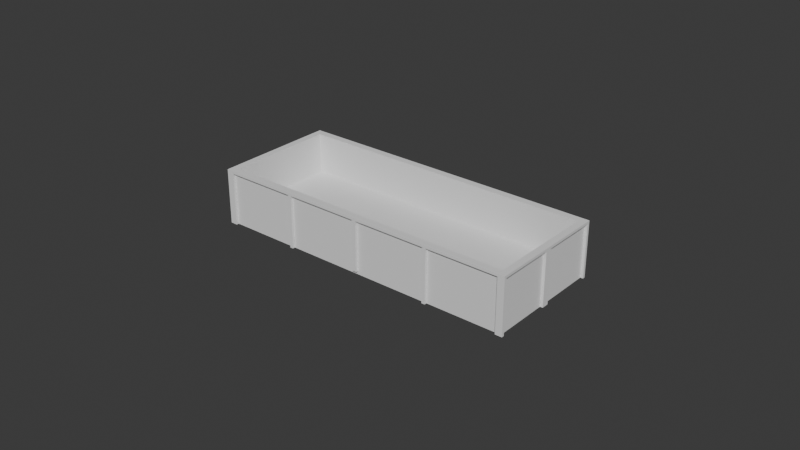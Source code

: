 # Source: v1.blend  (saved by Blender 4.3.34; exported with 4.5.12 LTS)
import bpy
from mathutils import Matrix  # noqa: F401  (used for matrix-valued properties, if any)

bpy.ops.wm.read_factory_settings(use_empty=True)
scene = bpy.context.scene
scene.name = 'Scene'

# ---- collections
col_collection = bpy.data.collections.new('Collection'); scene.collection.children.link(col_collection)

# ---- world
world_world = bpy.data.worlds.new('World'); scene.world = world_world
world_world.use_nodes = True; world_world.node_tree.nodes.clear()
_N = world_world.node_tree.nodes; _L = world_world.node_tree.links
n0 = _N.new('ShaderNodeOutputWorld'); n0.name = 'World Output'; n0.location = (300, 300)
n1 = _N.new('ShaderNodeBackground'); n1.name = 'Background'; n1.location = (10, 300)
n1.inputs[0].default_value = (0.05088, 0.05088, 0.05088, 1.0)
_L.new(n1.outputs[0], n0.inputs[0])
n0.is_active_output = True
world_world.color = (0.05088, 0.05088, 0.05088)
world_world.use_sun_shadow = False
world_world.sun_shadow_jitter_overblur = 0.0

# ---- meshes
me_cube_001 = bpy.data.meshes.new('Cube.001')
me_cube_001.from_pydata([(0.05, -0.01933, -0.05), (0.04857, -0.01778, 0.13), (0.05, -0.01933, 0.13), (0.04857, -0.01778, -0.001884), (0.0, -0.01933, -0.05), (0.0, -0.01933, 0.13), (0.0, -0.01778, 0.13), (0.0, -0.01778, -0.001884), (0.05, 0.0, -0.05), (0.05, 0.0, 0.13), (0.04857, 0.0, 0.13), (0.04857, 0.0, -0.001884), (0.0, 0.0, -0.001884), (0.0, 0.0, -0.05), (0.02434, -0.01933, -0.05), (0.02434, -0.01933, 0.13), (0.02434, -0.01778, 0.13), (0.02434, -0.01778, -0.001884), (0.02434, 0.0, -0.001884), (0.02434, 0.0, -0.05), (0.02542, -0.01933, -0.05), (0.02542, 0.0, -0.001884), (0.02542, -0.01933, 0.13), (0.02542, -0.01778, 0.13), (0.02542, -0.01778, -0.001884), (0.02542, 0.0, -0.05), (0.0006309, -0.01933, 0.13), (0.0006309, -0.01778, 0.13), (0.0006309, -0.01778, -0.001884), (0.0006309, 0.0, -0.05), (0.0006309, -0.01933, -0.05), (0.0006309, 0.0, -0.001884), (0.04861, -0.01933, -0.05), (0.04665, 0.0, -0.001884), (0.04665, -0.01933, 0.13), (0.04665, -0.01778, 0.13), (0.04665, -0.01778, -0.001884), (0.04665, 0.0, -0.05), (0.05, -0.01933, 0.03299), (0.0, -0.01933, 0.03299), (0.05, 0.0, 0.03299), (0.02434, -0.01933, 0.03299), (0.02542, -0.01933, 0.03299), (0.0006309, -0.01933, 0.03299), (0.04861, -0.01933, 0.03299), (0.05, -0.01933, 0.04091), (0.0, -0.01933, 0.04091), (0.05, 0.0, 0.04091), (0.02434, -0.01933, 0.04091), (0.02542, -0.01933, 0.04091), (0.0006309, -0.01933, 0.04091), (0.04861, -0.01933, 0.04091), (0.05, -0.01933, -0.03958), (0.0, -0.01933, -0.03958), (0.05, 0.0, -0.03958), (0.02434, -0.01933, -0.03958), (0.02542, -0.01933, -0.03958), (0.0006309, -0.01933, -0.03958), (0.04861, -0.01933, -0.03958), (0.05, -0.01933, -0.03145), (0.0, -0.01933, -0.03145), (0.05, 0.0, -0.03145), (0.02434, -0.01933, -0.03145), (0.02542, -0.01933, -0.03145), (0.0006309, -0.01933, -0.03145), (0.04861, -0.01933, -0.03145), (0.01248, -0.01933, -0.05), (0.01248, 0.0, -0.001884), (0.01248, -0.01933, 0.13), (0.01248, -0.01778, 0.13), (0.01248, -0.01778, -0.001884), (0.01248, 0.0, -0.05), (0.01248, -0.01933, 0.03299), (0.01248, -0.01933, 0.04091), (0.01248, -0.01933, -0.03958), (0.01248, -0.01933, -0.03145), (0.05, -0.01933, 0.1216), (0.0, -0.01933, 0.1216), (0.05, 0.0, 0.1216), (0.02434, -0.01933, 0.1216), (0.02542, -0.01933, 0.1216), (0.0006309, -0.01933, 0.1216), (0.04861, -0.01933, 0.1216), (0.01248, -0.01933, 0.1216), (0.05, -0.02016, -0.03958), (0.05, -0.02016, -0.05), (0.04861, -0.02016, -0.05), (0.0006309, -0.02016, 0.13), (0.0, -0.02016, 0.13), (0.02542, -0.02016, 0.13), (0.02434, -0.02016, 0.13), (0.02434, -0.02016, -0.03958), (0.02434, -0.02016, -0.05), (0.02542, -0.02016, -0.05), (0.04665, -0.02016, 0.13), (0.02542, -0.02016, -0.03958), (0.01248, -0.02016, 0.13), (0.05, -0.02016, 0.13), (0.04861, -0.02016, -0.03958), (0.05, -0.02016, 0.04091), (0.05, -0.02016, 0.03299), (0.0, -0.02016, 0.04091), (0.0, -0.02016, 0.03299), (0.02434, -0.02016, 0.04091), (0.02434, -0.02016, 0.03299), (0.02542, -0.02016, 0.04091), (0.02542, -0.02016, 0.03299), (0.0006309, -0.02016, 0.04091), (0.0006309, -0.02016, 0.03299), (0.04861, -0.02016, 0.04091), (0.04861, -0.02016, 0.03299), (0.05, -0.02016, 0.1216), (0.0, -0.02016, 0.1216), (0.02434, -0.02016, 0.1216), (0.02542, -0.02016, 0.1216), (0.0006309, -0.02016, 0.1216), (0.04861, -0.02016, 0.1216), (0.05, -0.02016, -0.03145), (0.0, -0.02016, -0.03145), (0.0, -0.02016, -0.03958), (0.02434, -0.02016, -0.03145), (0.02542, -0.02016, -0.03145), (0.0006309, -0.02016, -0.03145), (0.0006309, -0.02016, -0.03958), (0.04861, -0.02016, -0.03145), (0.01248, -0.02016, 0.1216), (0.05, -0.01, 0.13), (0.04857, -0.008629, 0.13), (0.04857, -0.008629, -0.001884), (0.0, -0.008629, -0.001884), (0.0, -0.01, -0.05), (0.05, -0.01, -0.05), (0.02434, -0.008629, -0.001884), (0.02434, -0.01, -0.05), (0.02542, -0.008629, -0.001884), (0.02542, -0.01, -0.05), (0.0006309, -0.01, -0.05), (0.0006309, -0.008629, -0.001884), (0.04665, -0.008629, -0.001884), (0.04766, -0.01, -0.05), (0.05, -0.01, 0.03299), (0.05, -0.01, 0.04091), (0.05, -0.01, -0.03958), (0.05, -0.01, -0.03145), (0.01248, -0.008629, -0.001884), (0.01248, -0.01, -0.05), (0.05, -0.01, 0.1216), (0.05, -0.001153, -0.05), (0.05, -0.001153, 0.13), (0.04857, -0.0009951, 0.13), (0.04857, -0.0009951, -0.001884), (0.0, -0.0009951, -0.001884), (0.0, -0.001153, -0.05), (0.02434, -0.0009951, -0.001884), (0.02434, -0.001153, -0.05), (0.02542, -0.0009951, -0.001884), (0.02542, -0.001153, -0.05), (0.0006309, -0.001153, -0.05), (0.0006309, -0.0009951, -0.001884), (0.04665, -0.0009951, -0.001884), (0.04676, -0.001153, -0.05), (0.05, -0.001153, 0.03299), (0.05, -0.001153, 0.04091), (0.05, -0.001153, -0.03958), (0.05, -0.001153, -0.03145), (0.01248, -0.0009951, -0.001884), (0.01248, -0.001153, -0.05), (0.05, -0.001153, 0.1216), (0.02434, -0.02016, 0.04091), (0.02434, -0.02016, 0.03299), (0.02542, -0.02016, 0.04091), (0.02542, -0.02016, 0.03299), (0.0006309, -0.02016, 0.04091), (0.0006309, -0.02016, 0.03299), (0.04861, -0.02016, 0.04091), (0.04861, -0.02016, 0.03299), (0.02434, -0.02016, -0.03145), (0.02434, -0.02016, -0.03958), (0.02542, -0.02016, -0.03145), (0.02542, -0.02016, -0.03958), (0.0006309, -0.02016, -0.03145), (0.0006309, -0.02016, -0.03958), (0.04861, -0.02016, -0.03145), (0.04861, -0.02016, -0.03958), (0.05088, -0.01, 0.13), (0.05088, -0.01933, 0.13), (0.05088, -0.01933, -0.03958), (0.05088, -0.01933, -0.05), (0.05088, -0.001153, -0.05), (0.05088, 0.0, -0.05), (0.05088, 0.0, -0.03958), (0.05088, -0.01933, 0.04091), (0.05088, -0.01933, 0.03299), (0.05088, 0.0, 0.04091), (0.05088, 0.0, 0.03299), (0.05088, -0.02016, -0.05), (0.05088, -0.01933, 0.1216), (0.05088, 0.0, 0.1216), (0.05088, -0.01933, -0.03145), (0.05088, 0.0, -0.03145), (0.05088, 0.0, 0.13), (0.05088, -0.02016, 0.04091), (0.05088, -0.02016, 0.1216), (0.05088, -0.02016, -0.03958), (0.05088, -0.02016, -0.03145), (0.05088, -0.02016, 0.03299), (0.05088, -0.01, 0.1216), (0.05088, -0.02016, 0.13), (0.05088, -0.001153, 0.13), (0.05088, -0.001153, 0.1216), (0.05088, -0.001153, 0.03299), (0.05088, -0.001153, 0.04091), (0.05088, -0.001153, -0.03958), (0.05088, -0.001153, -0.03145)], [(173, 108), (98, 183), (179, 95), (104, 169), (110, 175), (171, 106), (181, 123), (168, 103), (120, 176), (177, 91), (178, 121), (170, 105), (107, 172), (180, 122), (182, 124), (174, 109)], [(111, 99, 201, 202), (139, 131, 0, 32), (127, 1, 2, 126), (35, 1, 3, 36), (137, 129, 7, 28), (27, 6, 5, 26), (44, 65, 124, 110), (149, 10, 11, 150), (50, 81, 115, 107), (23, 16, 15, 22), (134, 132, 17, 24), (69, 16, 17, 70), (145, 133, 14, 66), (138, 134, 24, 36), (35, 23, 22, 34), (2, 34, 94, 97), (16, 23, 24, 17), (133, 135, 20, 14), (130, 136, 30, 4), (6, 27, 28, 7), (38, 140, 44, 110), (69, 27, 26, 68), (144, 137, 28, 70), (32, 0, 85, 86), (1, 35, 34, 2), (128, 138, 36, 3), (23, 35, 36, 24), (135, 139, 32, 20), (45, 76, 196, 191), (75, 72, 43, 64), (65, 44, 42, 63), (64, 43, 108, 122), (49, 80, 114, 105), (143, 140, 38, 59), (52, 59, 198, 186), (63, 42, 106, 121), (79, 48, 103, 113), (55, 14, 92, 91), (20, 56, 95, 93), (140, 141, 45, 38), (131, 142, 52, 0), (30, 57, 53, 4), (41, 62, 120, 104), (32, 58, 56, 20), (66, 74, 57, 30), (80, 82, 116, 114), (142, 143, 59, 52), (46, 39, 102, 101), (77, 46, 101, 112), (81, 83, 125, 115), (15, 68, 96, 90), (60, 53, 119, 118), (59, 38, 192, 198), (14, 55, 74, 66), (39, 60, 118, 102), (62, 41, 72, 75), (132, 144, 70, 17), (16, 69, 68, 15), (2, 97, 207, 185), (136, 145, 66, 30), (27, 69, 70, 28), (48, 79, 83, 73), (97, 111, 202, 207), (73, 83, 81, 50), (51, 82, 80, 49), (117, 84, 203, 204), (83, 79, 113, 125), (141, 146, 76, 45), (115, 87, 88, 112), (114, 89, 90, 113), (116, 94, 89, 114), (125, 96, 87, 115), (111, 97, 94, 116), (117, 100, 110, 124), (121, 106, 104, 120), (122, 108, 102, 118), (100, 99, 109, 110), (65, 58, 98, 124), (106, 105, 103, 104), (108, 107, 101, 102), (93, 95, 91, 92), (85, 84, 98, 86), (123, 122, 118, 119), (95, 121, 120, 91), (51, 44, 110, 109), (84, 117, 124, 98), (113, 90, 96, 125), (99, 111, 116, 109), (105, 114, 113, 103), (107, 115, 112, 101), (68, 26, 87, 96), (5, 77, 112, 88), (105, 106, 42, 49), (82, 51, 109, 116), (91, 120, 62, 55), (53, 57, 123, 119), (14, 20, 93, 92), (74, 55, 62, 75), (121, 95, 56, 63), (131, 0, 124, 65), (58, 32, 86, 98), (72, 41, 48, 73), (56, 58, 65, 63), (43, 72, 73, 50), (26, 5, 88, 87), (42, 44, 51, 49), (34, 22, 89, 94), (57, 74, 75, 64), (48, 41, 104, 103), (22, 15, 90, 89), (162, 167, 146, 141), (157, 166, 145, 136), (153, 165, 144, 132), (163, 164, 143, 142), (147, 163, 142, 131), (161, 162, 141, 140), (164, 161, 140, 143), (156, 160, 139, 135), (150, 159, 138, 128), (165, 158, 137, 144), (152, 157, 136, 130), (154, 156, 135, 133), (159, 155, 134, 138), (166, 154, 133, 145), (155, 153, 132, 134), (1, 127, 128, 3), (158, 151, 129, 137), (149, 127, 126, 148), (160, 147, 131, 139), (164, 163, 212, 213), (163, 147, 188, 212), (37, 8, 147, 160), (10, 149, 148, 9), (31, 12, 151, 158), (21, 18, 153, 155), (71, 19, 154, 166), (33, 21, 155, 159), (19, 25, 156, 154), (13, 29, 157, 152), (67, 31, 158, 165), (11, 33, 159, 150), (25, 37, 160, 156), (162, 161, 210, 211), (8, 54, 190, 189), (100, 117, 204, 205), (161, 164, 213, 210), (18, 67, 165, 153), (29, 71, 166, 157), (146, 167, 209, 206), (127, 149, 150, 128), (43, 50, 107, 108), (122, 123, 57, 64), (206, 184, 185, 196), (196, 185, 207, 202), (187, 186, 203, 195), (192, 191, 201, 205), (191, 196, 202, 201), (186, 198, 204, 203), (198, 192, 205, 204), (209, 208, 184, 206), (197, 200, 208, 209), (199, 194, 210, 213), (194, 193, 211, 210), (189, 190, 212, 188), (190, 199, 213, 212), (193, 197, 209, 211), (38, 45, 191, 192), (167, 162, 211, 209), (148, 126, 184, 208), (61, 40, 194, 199), (54, 61, 199, 190), (47, 78, 197, 193), (40, 47, 193, 194), (126, 2, 185, 184), (9, 148, 208, 200), (0, 52, 186, 187), (99, 100, 205, 201), (147, 8, 189, 188), (76, 146, 206, 196), (85, 0, 187, 195), (84, 85, 195, 203), (78, 9, 200, 197)])
_uv = me_cube_001.uv_layers.new(name='UVMap')
_uv.uv.foreach_set('vector', [0.6134, 0.75, 0.5013, 0.75, 0.5013, 0.75, 0.6134, 0.75, 0.3698, 0.6897, 0.375, 0.6897, 0.375, 0.75, 0.3698, 0.75, 0.6316, 0.6862, 0.6316, 0.7434, 0.625, 0.75, 0.625, 0.6897, 0.6369, 0.7434, 0.6316, 0.7434, 0.6316, 0.7434, 0.6366, 0.7434, 0.7485, 0.6863, 0.75, 0.6863, 0.75, 0.7434, 0.7485, 0.7434, 0.7488, 0.7434, 0.75, 0.7434, 0.75, 0.75, 0.7479, 0.75, 0.4903, 0.7552, 0.4008, 0.7552, 0.4008, 0.7552, 0.4903, 0.7552, 0.6316, 0.6324, 0.6316, 0.625, 0.6316, 0.625, 0.6316, 0.6321, 0.5013, 0.8734, 0.6134, 0.8734, 0.6134, 0.8734, 0.5013, 0.8734, 0.688, 0.7434, 0.6908, 0.7434, 0.6875, 0.75, 0.6854, 0.75, 0.6882, 0.6863, 0.6908, 0.6863, 0.6908, 0.7434, 0.6882, 0.7434, 0.7198, 0.7434, 0.6908, 0.7434, 0.6908, 0.7434, 0.7196, 0.7434, 0.2821, 0.6897, 0.3125, 0.6897, 0.3125, 0.75, 0.2821, 0.75, 0.6366, 0.6863, 0.6882, 0.6863, 0.6882, 0.7434, 0.6366, 0.7434, 0.6369, 0.7434, 0.688, 0.7434, 0.6854, 0.75, 0.63, 0.75, 0.625, 0.75, 0.63, 0.75, 0.63, 0.75, 0.625, 0.75, 0.6908, 0.7434, 0.688, 0.7434, 0.6882, 0.7434, 0.6908, 0.7434, 0.3125, 0.6897, 0.3153, 0.6897, 0.3153, 0.75, 0.3125, 0.75, 0.25, 0.6897, 0.2516, 0.6897, 0.2516, 0.75, 0.25, 0.75, 0.75, 0.7434, 0.7488, 0.7434, 0.7485, 0.7434, 0.75, 0.7434, 0.4903, 0.75, 0.4903, 0.6897, 0.4903, 0.7552, 0.4903, 0.7552, 0.7198, 0.7434, 0.7488, 0.7434, 0.7479, 0.75, 0.7177, 0.75, 0.7196, 0.6863, 0.7485, 0.6863, 0.7485, 0.7434, 0.7196, 0.7434, 0.3698, 0.75, 0.375, 0.75, 0.375, 0.75, 0.3698, 0.75, 0.6316, 0.7434, 0.6369, 0.7434, 0.63, 0.75, 0.625, 0.75, 0.6316, 0.6863, 0.6366, 0.6863, 0.6366, 0.7434, 0.6316, 0.7434, 0.688, 0.7434, 0.6369, 0.7434, 0.6366, 0.7434, 0.6882, 0.7434, 0.3153, 0.6897, 0.3698, 0.6897, 0.3698, 0.75, 0.3153, 0.75, 0.5013, 0.75, 0.6134, 0.75, 0.6134, 0.75, 0.5013, 0.75, 0.4008, 0.8429, 0.4903, 0.8429, 0.4903, 0.8734, 0.4008, 0.8734, 0.4008, 0.7552, 0.4903, 0.7552, 0.4903, 0.8097, 0.4008, 0.8097, 0.4008, 0.8734, 0.4903, 0.8734, 0.4903, 0.8734, 0.4008, 0.8734, 0.5013, 0.8097, 0.6134, 0.8097, 0.6134, 0.8097, 0.5013, 0.8097, 0.4008, 0.6897, 0.4903, 0.6897, 0.4903, 0.75, 0.4008, 0.75, 0.3895, 0.75, 0.4008, 0.75, 0.4008, 0.75, 0.3895, 0.75, 0.4008, 0.8097, 0.4903, 0.8097, 0.4903, 0.8097, 0.4008, 0.8097, 0.6134, 0.8125, 0.5013, 0.8125, 0.5013, 0.8125, 0.6134, 0.8125, 0.3895, 0.8125, 0.375, 0.8125, 0.375, 0.8125, 0.3895, 0.8125, 0.375, 0.8097, 0.3895, 0.8097, 0.3895, 0.8097, 0.375, 0.8097, 0.4903, 0.6897, 0.5013, 0.6897, 0.5013, 0.75, 0.4903, 0.75, 0.375, 0.6897, 0.3895, 0.6897, 0.3895, 0.75, 0.375, 0.75, 0.375, 0.8734, 0.3895, 0.8734, 0.3895, 0.875, 0.375, 0.875, 0.4903, 0.8125, 0.4008, 0.8125, 0.4008, 0.8125, 0.4903, 0.8125, 0.375, 0.7552, 0.3895, 0.7552, 0.3895, 0.8097, 0.375, 0.8097, 0.375, 0.8429, 0.3895, 0.8429, 0.3895, 0.8734, 0.375, 0.8734, 0.6134, 0.8097, 0.6134, 0.7552, 0.6134, 0.7552, 0.6134, 0.8097, 0.3895, 0.6897, 0.4008, 0.6897, 0.4008, 0.75, 0.3895, 0.75, 0.0, 0.0, 0.0, 0.0, 0.0, 0.0, 0.0, 0.0, 0.0, 0.0, 0.0, 0.0, 0.0, 0.0, 0.0, 0.0, 0.6134, 0.8734, 0.6134, 0.8429, 0.6134, 0.8429, 0.6134, 0.8734, 0.6875, 0.75, 0.7177, 0.75, 0.7177, 0.75, 0.6875, 0.75, 0.0, 0.0, 0.0, 0.0, 0.0, 0.0, 0.0, 0.0, 0.4008, 0.75, 0.4903, 0.75, 0.4903, 0.75, 0.4008, 0.75, 0.375, 0.8125, 0.3895, 0.8125, 0.3895, 0.8429, 0.375, 0.8429, 0.0, 0.0, 0.0, 0.0, 0.0, 0.0, 0.0, 0.0, 0.4008, 0.8125, 0.4903, 0.8125, 0.4903, 0.8429, 0.4008, 0.8429, 0.6908, 0.6863, 0.7196, 0.6863, 0.7196, 0.7434, 0.6908, 0.7434, 0.6908, 0.7434, 0.7198, 0.7434, 0.7177, 0.75, 0.6875, 0.75, 0.625, 0.75, 0.625, 0.75, 0.625, 0.75, 0.625, 0.75, 0.2516, 0.6897, 0.2821, 0.6897, 0.2821, 0.75, 0.2516, 0.75, 0.7488, 0.7434, 0.7198, 0.7434, 0.7196, 0.7434, 0.7485, 0.7434, 0.5013, 0.8125, 0.6134, 0.8125, 0.6134, 0.8429, 0.5013, 0.8429, 0.625, 0.75, 0.6134, 0.75, 0.6134, 0.75, 0.625, 0.75, 0.5013, 0.8429, 0.6134, 0.8429, 0.6134, 0.8734, 0.5013, 0.8734, 0.5013, 0.7552, 0.6134, 0.7552, 0.6134, 0.8097, 0.5013, 0.8097, 0.4008, 0.75, 0.3895, 0.75, 0.3895, 0.75, 0.4008, 0.75, 0.6134, 0.8429, 0.6134, 0.8125, 0.6134, 0.8125, 0.6134, 0.8429, 0.5013, 0.6897, 0.6134, 0.6897, 0.6134, 0.75, 0.5013, 0.75, 0.6134, 0.8734, 0.625, 0.8734, 0.625, 0.875, 0.6134, 0.875, 0.6134, 0.8097, 0.625, 0.8097, 0.625, 0.8125, 0.6134, 0.8125, 0.6134, 0.7552, 0.625, 0.7552, 0.625, 0.8097, 0.6134, 0.8097, 0.6134, 0.8429, 0.625, 0.8429, 0.625, 0.8734, 0.6134, 0.8734, 0.6134, 0.75, 0.625, 0.75, 0.625, 0.7552, 0.6134, 0.7552, 0.4008, 0.75, 0.4903, 0.75, 0.4903, 0.7552, 0.4008, 0.7552, 0.4008, 0.8097, 0.4903, 0.8097, 0.4903, 0.8125, 0.4008, 0.8125, 0.4008, 0.8734, 0.4903, 0.8734, 0.4903, 0.875, 0.4008, 0.875, 0.4903, 0.75, 0.5013, 0.75, 0.5013, 0.7552, 0.4903, 0.7552, 0.4008, 0.7552, 0.3895, 0.7552, 0.3895, 0.7552, 0.4008, 0.7552, 0.4903, 0.8097, 0.5013, 0.8097, 0.5013, 0.8125, 0.4903, 0.8125, 0.4903, 0.8734, 0.5013, 0.8734, 0.5013, 0.875, 0.4903, 0.875, 0.375, 0.8097, 0.3895, 0.8097, 0.3895, 0.8125, 0.375, 0.8125, 0.375, 0.75, 0.3895, 0.75, 0.3895, 0.7552, 0.375, 0.7552, 0.3895, 0.8734, 0.4008, 0.8734, 0.4008, 0.875, 0.3895, 0.875, 0.3895, 0.8097, 0.4008, 0.8097, 0.4008, 0.8125, 0.3895, 0.8125, 0.5013, 0.7552, 0.4903, 0.7552, 0.4903, 0.7552, 0.5013, 0.7552, 0.3895, 0.75, 0.4008, 0.75, 0.4008, 0.7552, 0.3895, 0.7552, 0.6134, 0.8125, 0.625, 0.8125, 0.625, 0.8429, 0.6134, 0.8429, 0.5013, 0.75, 0.6134, 0.75, 0.6134, 0.7552, 0.5013, 0.7552, 0.5013, 0.8097, 0.6134, 0.8097, 0.6134, 0.8125, 0.5013, 0.8125, 0.5013, 0.8734, 0.6134, 0.8734, 0.6134, 0.875, 0.5013, 0.875, 0.7177, 0.75, 0.7479, 0.75, 0.7479, 0.75, 0.7177, 0.75, 0.0, 0.0, 0.0, 0.0, 0.0, 0.0, 0.0, 0.0, 0.5013, 0.8097, 0.4903, 0.8097, 0.4903, 0.8097, 0.5013, 0.8097, 0.6134, 0.7552, 0.5013, 0.7552, 0.5013, 0.7552, 0.6134, 0.7552, 0.3895, 0.8125, 0.4008, 0.8125, 0.4008, 0.8125, 0.3895, 0.8125, 0.3895, 0.875, 0.3895, 0.8734, 0.3895, 0.8734, 0.3895, 0.875, 0.3125, 0.75, 0.3153, 0.75, 0.3153, 0.75, 0.3125, 0.75, 0.3895, 0.8429, 0.3895, 0.8125, 0.4008, 0.8125, 0.4008, 0.8429, 0.4008, 0.8097, 0.3895, 0.8097, 0.3895, 0.8097, 0.4008, 0.8097, 0.375, 0.6897, 0.375, 0.75, 0.4008, 0.7552, 0.4008, 0.7552, 0.3895, 0.7552, 0.375, 0.7552, 0.375, 0.7552, 0.3895, 0.7552, 0.4903, 0.8429, 0.4903, 0.8125, 0.5013, 0.8125, 0.5013, 0.8429, 0.3895, 0.8097, 0.3895, 0.7552, 0.4008, 0.7552, 0.4008, 0.8097, 0.4903, 0.8734, 0.4903, 0.8429, 0.5013, 0.8429, 0.5013, 0.8734, 0.7479, 0.75, 0.75, 0.75, 0.75, 0.75, 0.7479, 0.75, 0.4903, 0.8097, 0.4903, 0.7552, 0.5013, 0.7552, 0.5013, 0.8097, 0.63, 0.75, 0.6854, 0.75, 0.6854, 0.75, 0.63, 0.75, 0.3895, 0.8734, 0.3895, 0.8429, 0.4008, 0.8429, 0.4008, 0.8734, 0.5013, 0.8125, 0.4903, 0.8125, 0.4903, 0.8125, 0.5013, 0.8125, 0.6854, 0.75, 0.6875, 0.75, 0.6875, 0.75, 0.6854, 0.75, 0.5013, 0.6325, 0.6134, 0.6325, 0.6134, 0.6897, 0.5013, 0.6897, 0.2516, 0.6325, 0.2821, 0.6325, 0.2821, 0.6897, 0.2516, 0.6897, 0.6908, 0.6321, 0.7196, 0.6321, 0.7196, 0.6863, 0.6908, 0.6863, 0.3895, 0.6325, 0.4008, 0.6325, 0.4008, 0.6897, 0.3895, 0.6897, 0.3751, 0.6325, 0.3895, 0.6325, 0.3895, 0.6897, 0.375, 0.6897, 0.4903, 0.6325, 0.5013, 0.6325, 0.5013, 0.6897, 0.4903, 0.6897, 0.4008, 0.6325, 0.4903, 0.6325, 0.4903, 0.6897, 0.4008, 0.6897, 0.3153, 0.6325, 0.3696, 0.6325, 0.3698, 0.6897, 0.3153, 0.6897, 0.6316, 0.6321, 0.6366, 0.6321, 0.6366, 0.6863, 0.6316, 0.6863, 0.7196, 0.6321, 0.7485, 0.6321, 0.7485, 0.6863, 0.7196, 0.6863, 0.25, 0.6325, 0.2516, 0.6325, 0.2516, 0.6897, 0.25, 0.6897, 0.3125, 0.6325, 0.3153, 0.6325, 0.3153, 0.6897, 0.3125, 0.6897, 0.6366, 0.6321, 0.6882, 0.6321, 0.6882, 0.6863, 0.6366, 0.6863, 0.2821, 0.6325, 0.3125, 0.6325, 0.3125, 0.6897, 0.2821, 0.6897, 0.6882, 0.6321, 0.6908, 0.6321, 0.6908, 0.6863, 0.6882, 0.6863, 0.6316, 0.7434, 0.6316, 0.6862, 0.6316, 0.6863, 0.6316, 0.7434, 0.7485, 0.6321, 0.75, 0.6321, 0.75, 0.6863, 0.7485, 0.6863, 0.6316, 0.6324, 0.6316, 0.6862, 0.625, 0.6897, 0.625, 0.632, 0.3696, 0.6325, 0.3751, 0.6325, 0.375, 0.6897, 0.3698, 0.6897, 0.4008, 0.6325, 0.3895, 0.6325, 0.3895, 0.6325, 0.4008, 0.6325, 0.3895, 0.6325, 0.3751, 0.6325, 0.3751, 0.6325, 0.3895, 0.6325, 0.3698, 0.625, 0.375, 0.625, 0.3751, 0.6325, 0.3696, 0.6325, 0.6316, 0.625, 0.6316, 0.6324, 0.625, 0.632, 0.625, 0.625, 0.7485, 0.625, 0.75, 0.625, 0.75, 0.6321, 0.7485, 0.6321, 0.6882, 0.625, 0.6908, 0.625, 0.6908, 0.6321, 0.6882, 0.6321, 0.2821, 0.625, 0.3125, 0.625, 0.3125, 0.6325, 0.2821, 0.6325, 0.6366, 0.625, 0.6882, 0.625, 0.6882, 0.6321, 0.6366, 0.6321, 0.3125, 0.625, 0.3153, 0.625, 0.3153, 0.6325, 0.3125, 0.6325, 0.25, 0.625, 0.2516, 0.625, 0.2516, 0.6325, 0.25, 0.6325, 0.7196, 0.625, 0.7485, 0.625, 0.7485, 0.6321, 0.7196, 0.6321, 0.6316, 0.625, 0.6366, 0.625, 0.6366, 0.6321, 0.6316, 0.6321, 0.3153, 0.625, 0.3698, 0.625, 0.3696, 0.6325, 0.3153, 0.6325, 0.5013, 0.6325, 0.4903, 0.6325, 0.4903, 0.6325, 0.5013, 0.6325, 0.0, 0.0, 0.0, 0.0, 0.0, 0.0, 0.0, 0.0, 0.4903, 0.75, 0.4008, 0.75, 0.4008, 0.75, 0.4903, 0.75, 0.4903, 0.6325, 0.4008, 0.6325, 0.4008, 0.6325, 0.4903, 0.6325, 0.6908, 0.625, 0.7196, 0.625, 0.7196, 0.6321, 0.6908, 0.6321, 0.2516, 0.625, 0.2821, 0.625, 0.2821, 0.6325, 0.2516, 0.6325, 0.6134, 0.6897, 0.6134, 0.6325, 0.6134, 0.6325, 0.6134, 0.6897, 0.6316, 0.6862, 0.6316, 0.6324, 0.6316, 0.6321, 0.6316, 0.6863, 0.4903, 0.8734, 0.5013, 0.8734, 0.5013, 0.8734, 0.4903, 0.8734, 0.4008, 0.8734, 0.3895, 0.8734, 0.3895, 0.8734, 0.4008, 0.8734, 0.6134, 0.6897, 0.625, 0.6897, 0.625, 0.75, 0.6134, 0.75, 0.6134, 0.75, 0.625, 0.75, 0.625, 0.75, 0.6134, 0.75, 0.375, 0.75, 0.3895, 0.75, 0.3895, 0.75, 0.375, 0.75, 0.4903, 0.75, 0.5013, 0.75, 0.5013, 0.75, 0.4903, 0.75, 0.5013, 0.75, 0.6134, 0.75, 0.6134, 0.75, 0.5013, 0.75, 0.3895, 0.75, 0.4008, 0.75, 0.4008, 0.75, 0.3895, 0.75, 0.4008, 0.75, 0.4903, 0.75, 0.4903, 0.75, 0.4008, 0.75, 0.6134, 0.6325, 0.625, 0.632, 0.625, 0.6897, 0.6134, 0.6897, 0.6134, 0.625, 0.625, 0.625, 0.625, 0.632, 0.6134, 0.6325, 0.4008, 0.625, 0.4903, 0.625, 0.4903, 0.6325, 0.4008, 0.6325, 0.4903, 0.625, 0.5013, 0.625, 0.5013, 0.6325, 0.4903, 0.6325, 0.375, 0.625, 0.3895, 0.625, 0.3895, 0.6325, 0.3751, 0.6325, 0.3895, 0.625, 0.4008, 0.625, 0.4008, 0.6325, 0.3895, 0.6325, 0.5013, 0.625, 0.6134, 0.625, 0.6134, 0.6325, 0.5013, 0.6325, 0.4903, 0.75, 0.5013, 0.75, 0.5013, 0.75, 0.4903, 0.75, 0.6134, 0.6325, 0.5013, 0.6325, 0.5013, 0.6325, 0.6134, 0.6325, 0.625, 0.632, 0.625, 0.6897, 0.625, 0.6897, 0.625, 0.632, 0.0, 0.0, 0.0, 0.0, 0.0, 0.0, 0.0, 0.0, 0.0, 0.0, 0.0, 0.0, 0.0, 0.0, 0.0, 0.0, 0.0, 0.0, 0.0, 0.0, 0.0, 0.0, 0.0, 0.0, 0.0, 0.0, 0.0, 0.0, 0.0, 0.0, 0.0, 0.0, 0.625, 0.6897, 0.625, 0.75, 0.625, 0.75, 0.625, 0.6897, 0.625, 0.625, 0.625, 0.632, 0.625, 0.632, 0.625, 0.625, 0.375, 0.75, 0.3895, 0.75, 0.3895, 0.75, 0.375, 0.75, 0.5013, 0.75, 0.4903, 0.75, 0.4903, 0.75, 0.5013, 0.75, 0.3751, 0.6325, 0.375, 0.625, 0.375, 0.625, 0.3751, 0.6325, 0.6134, 0.75, 0.6134, 0.6897, 0.6134, 0.6897, 0.6134, 0.75, 0.375, 0.75, 0.375, 0.75, 0.375, 0.75, 0.375, 0.75, 0.3895, 0.75, 0.375, 0.75, 0.375, 0.75, 0.3895, 0.75, 0.0, 0.0, 0.0, 0.0, 0.0, 0.0, 0.0, 0.0])
me_cube_001.update()
me_cylinder_005 = bpy.data.meshes.new('Cylinder.005')
me_cylinder_005.from_pydata([(0.02489, 0.0035, -0.0015), (0.02489, 0.002699, -0.0001403), (0.02523, 0.003483, -0.0015), (0.02515, 0.002686, -0.0001403), (0.02557, 0.003433, -0.0015), (0.02541, 0.002647, -0.0001403), (0.0259, 0.003349, -0.0015), (0.02567, 0.002583, -0.0001403), (0.02623, 0.003234, -0.0015), (0.02592, 0.002494, -0.0001403), (0.02654, 0.003087, -0.0015), (0.02616, 0.00238, -0.0001403), (0.02683, 0.00291, -0.0015), (0.02639, 0.002244, -0.0001403), (0.02711, 0.002706, -0.0015), (0.0266, 0.002086, -0.0001403), (0.02736, 0.002475, -0.0015), (0.0268, 0.001909, -0.0001403), (0.02759, 0.00222, -0.0015), (0.02697, 0.001712, -0.0001403), (0.0278, 0.001944, -0.0015), (0.02713, 0.0015, -0.0001403), (0.02798, 0.00165, -0.0015), (0.02727, 0.001272, -0.0001403), (0.02812, 0.001339, -0.0015), (0.02738, 0.001033, -0.0001403), (0.02824, 0.001016, -0.0015), (0.02747, 0.0007835, -0.0001403), (0.02832, 0.0006828, -0.0015), (0.02754, 0.0005266, -0.0001403), (0.02837, 0.0003431, -0.0015), (0.02757, 0.0002646, -0.0001403), (0.02839, 0.0, -0.0015), (0.02759, 0.0, -0.0001403), (0.02837, -0.0003431, -0.0015), (0.02757, -0.0002646, -0.0001403), (0.02832, -0.0006828, -0.0015), (0.02754, -0.0005266, -0.0001403), (0.02824, -0.001016, -0.0015), (0.02747, -0.0007835, -0.0001403), (0.02812, -0.001339, -0.0015), (0.02738, -0.001033, -0.0001403), (0.02798, -0.00165, -0.0015), (0.02727, -0.001272, -0.0001403), (0.0278, -0.001944, -0.0015), (0.02713, -0.0015, -0.0001403), (0.02759, -0.00222, -0.0015), (0.02697, -0.001712, -0.0001403), (0.02736, -0.002475, -0.0015), (0.0268, -0.001909, -0.0001403), (0.02711, -0.002706, -0.0015), (0.0266, -0.002086, -0.0001403), (0.02683, -0.00291, -0.0015), (0.02639, -0.002244, -0.0001403), (0.02654, -0.003087, -0.0015), (0.02616, -0.00238, -0.0001403), (0.02623, -0.003234, -0.0015), (0.02592, -0.002494, -0.0001403), (0.0259, -0.003349, -0.0015), (0.02567, -0.002583, -0.0001403), (0.02557, -0.003433, -0.0015), (0.02541, -0.002647, -0.0001403), (0.02523, -0.003483, -0.0015), (0.02515, -0.002686, -0.0001403), (0.02489, -0.0035, -0.0015), (0.02489, -0.002699, -0.0001403), (0.02455, -0.003483, -0.0015), (0.02462, -0.002686, -0.0001403), (0.02421, -0.003433, -0.0015), (0.02436, -0.002647, -0.0001403), (0.02387, -0.003349, -0.0015), (0.0241, -0.002583, -0.0001403), (0.02355, -0.003234, -0.0015), (0.02386, -0.002494, -0.0001403), (0.02324, -0.003087, -0.0015), (0.02362, -0.00238, -0.0001403), (0.02294, -0.00291, -0.0015), (0.02339, -0.002244, -0.0001403), (0.02267, -0.002706, -0.0015), (0.02318, -0.002086, -0.0001403), (0.02241, -0.002475, -0.0015), (0.02298, -0.001909, -0.0001403), (0.02218, -0.00222, -0.0015), (0.0228, -0.001712, -0.0001403), (0.02198, -0.001944, -0.0015), (0.02264, -0.0015, -0.0001403), (0.0218, -0.00165, -0.0015), (0.02251, -0.001272, -0.0001403), (0.02165, -0.001339, -0.0015), (0.02239, -0.001033, -0.0001403), (0.02154, -0.001016, -0.0015), (0.02231, -0.0007835, -0.0001403), (0.02146, -0.0006828, -0.0015), (0.02224, -0.0005266, -0.0001403), (0.02141, -0.0003431, -0.0015), (0.0222, -0.0002646, -0.0001403), (0.02139, 0.0, -0.0015), (0.02219, 0.0, -0.0001403), (0.02141, 0.0003431, -0.0015), (0.0222, 0.0002646, -0.0001403), (0.02146, 0.0006828, -0.0015), (0.02224, 0.0005266, -0.0001403), (0.02154, 0.001016, -0.0015), (0.02231, 0.0007835, -0.0001403), (0.02165, 0.001339, -0.0015), (0.02239, 0.001033, -0.0001403), (0.0218, 0.00165, -0.0015), (0.02251, 0.001272, -0.0001403), (0.02198, 0.001944, -0.0015), (0.02264, 0.0015, -0.0001403), (0.02218, 0.00222, -0.0015), (0.0228, 0.001712, -0.0001403), (0.02241, 0.002475, -0.0015), (0.02298, 0.001909, -0.0001403), (0.02267, 0.002706, -0.0015), (0.02318, 0.002086, -0.0001403), (0.02294, 0.00291, -0.0015), (0.02339, 0.002244, -0.0001403), (0.02324, 0.003087, -0.0015), (0.02362, 0.00238, -0.0001403), (0.02355, 0.003234, -0.0015), (0.02386, 0.002494, -0.0001403), (0.02387, 0.003349, -0.0015), (0.0241, 0.002583, -0.0001403), (0.02421, 0.003433, -0.0015), (0.02436, 0.002647, -0.0001403), (0.02455, 0.003483, -0.0015), (0.02462, 0.002686, -0.0001403), (0.02523, 0.003483, -0.0001403), (0.02489, 0.0035, -0.0001403), (0.02557, 0.003433, -0.0001403), (0.0259, 0.003349, -0.0001403), (0.02623, 0.003234, -0.0001403), (0.02654, 0.003087, -0.0001403), (0.02683, 0.00291, -0.0001403), (0.02711, 0.002706, -0.0001403), (0.02736, 0.002475, -0.0001403), (0.02759, 0.00222, -0.0001403), (0.0278, 0.001944, -0.0001403), (0.02798, 0.00165, -0.0001403), (0.02812, 0.001339, -0.0001403), (0.02824, 0.001016, -0.0001403), (0.02832, 0.0006828, -0.0001403), (0.02837, 0.0003431, -0.0001403), (0.02839, 0.0, -0.0001403), (0.02837, -0.0003431, -0.0001403), (0.02832, -0.0006828, -0.0001403), (0.02824, -0.001016, -0.0001403), (0.02812, -0.001339, -0.0001403), (0.02798, -0.00165, -0.0001403), (0.0278, -0.001944, -0.0001403), (0.02759, -0.00222, -0.0001403), (0.02736, -0.002475, -0.0001403), (0.02711, -0.002706, -0.0001403), (0.02683, -0.00291, -0.0001403), (0.02654, -0.003087, -0.0001403), (0.02623, -0.003234, -0.0001403), (0.0259, -0.003349, -0.0001403), (0.02557, -0.003433, -0.0001403), (0.02523, -0.003483, -0.0001403), (0.02489, -0.0035, -0.0001403), (0.02455, -0.003483, -0.0001403), (0.02421, -0.003433, -0.0001403), (0.02387, -0.003349, -0.0001403), (0.02355, -0.003234, -0.0001403), (0.02324, -0.003087, -0.0001403), (0.02294, -0.00291, -0.0001403), (0.02267, -0.002706, -0.0001403), (0.02241, -0.002475, -0.0001403), (0.02218, -0.00222, -0.0001403), (0.02198, -0.001944, -0.0001403), (0.0218, -0.00165, -0.0001403), (0.02165, -0.001339, -0.0001403), (0.02154, -0.001016, -0.0001403), (0.02146, -0.0006828, -0.0001403), (0.02141, -0.0003431, -0.0001403), (0.02139, 0.0, -0.0001403), (0.02141, 0.0003431, -0.0001403), (0.02146, 0.0006828, -0.0001403), (0.02154, 0.001016, -0.0001403), (0.02165, 0.001339, -0.0001403), (0.0218, 0.00165, -0.0001403), (0.02198, 0.001944, -0.0001403), (0.02218, 0.00222, -0.0001403), (0.02241, 0.002475, -0.0001403), (0.02267, 0.002706, -0.0001403), (0.02294, 0.00291, -0.0001403), (0.02324, 0.003087, -0.0001403), (0.02355, 0.003234, -0.0001403), (0.02387, 0.003349, -0.0001403), (0.02421, 0.003433, -0.0001403), (0.02455, 0.003483, -0.0001403), (0.02515, 0.002686, -0.0001403), (0.02489, 0.002699, -0.0001403), (0.02541, 0.002647, -0.0001403), (0.02567, 0.002583, -0.0001403), (0.02592, 0.002494, -0.0001403), (0.02616, 0.00238, -0.0001403), (0.02639, 0.002244, -0.0001403), (0.0266, 0.002086, -0.0001403), (0.0268, 0.001909, -0.0001403), (0.02697, 0.001712, -0.0001403), (0.02713, 0.0015, -0.0001403), (0.02727, 0.001272, -0.0001403), (0.02738, 0.001033, -0.0001403), (0.02747, 0.0007835, -0.0001403), (0.02754, 0.0005266, -0.0001403), (0.02757, 0.0002646, -0.0001403), (0.02759, 0.0, -0.0001403), (0.02757, -0.0002646, -0.0001403), (0.02754, -0.0005266, -0.0001403), (0.02747, -0.0007835, -0.0001403), (0.02738, -0.001033, -0.0001403), (0.02727, -0.001272, -0.0001403), (0.02713, -0.0015, -0.0001403), (0.02697, -0.001712, -0.0001403), (0.0268, -0.001909, -0.0001403), (0.0266, -0.002086, -0.0001403), (0.02639, -0.002244, -0.0001403), (0.02616, -0.00238, -0.0001403), (0.02592, -0.002494, -0.0001403), (0.02567, -0.002583, -0.0001403), (0.02541, -0.002647, -0.0001403), (0.02515, -0.002686, -0.0001403), (0.02489, -0.002699, -0.0001403), (0.02462, -0.002686, -0.0001403), (0.02436, -0.002647, -0.0001403), (0.0241, -0.002583, -0.0001403), (0.02386, -0.002494, -0.0001403), (0.02362, -0.00238, -0.0001403), (0.02339, -0.002244, -0.0001403), (0.02318, -0.002086, -0.0001403), (0.02298, -0.001909, -0.0001403), (0.0228, -0.001712, -0.0001403), (0.02264, -0.0015, -0.0001403), (0.02251, -0.001272, -0.0001403), (0.02239, -0.001033, -0.0001403), (0.02231, -0.0007835, -0.0001403), (0.02224, -0.0005266, -0.0001403), (0.0222, -0.0002646, -0.0001403), (0.02219, 0.0, -0.0001403), (0.0222, 0.0002646, -0.0001403), (0.02224, 0.0005266, -0.0001403), (0.02231, 0.0007835, -0.0001403), (0.02239, 0.001033, -0.0001403), (0.02251, 0.001272, -0.0001403), (0.02264, 0.0015, -0.0001403), (0.0228, 0.001712, -0.0001403), (0.02298, 0.001909, -0.0001403), (0.02318, 0.002086, -0.0001403), (0.02339, 0.002244, -0.0001403), (0.02362, 0.00238, -0.0001403), (0.02386, 0.002494, -0.0001403), (0.0241, 0.002583, -0.0001403), (0.02436, 0.002647, -0.0001403), (0.02462, 0.002686, -0.0001403)], [], [(0, 129, 128, 2), (2, 128, 130, 4), (4, 130, 131, 6), (6, 131, 132, 8), (8, 132, 133, 10), (10, 133, 134, 12), (12, 134, 135, 14), (14, 135, 136, 16), (16, 136, 137, 18), (18, 137, 138, 20), (20, 138, 139, 22), (22, 139, 140, 24), (24, 140, 141, 26), (26, 141, 142, 28), (28, 142, 143, 30), (30, 143, 144, 32), (32, 144, 145, 34), (34, 145, 146, 36), (36, 146, 147, 38), (38, 147, 148, 40), (40, 148, 149, 42), (42, 149, 150, 44), (44, 150, 151, 46), (46, 151, 152, 48), (48, 152, 153, 50), (50, 153, 154, 52), (52, 154, 155, 54), (54, 155, 156, 56), (56, 156, 157, 58), (58, 157, 158, 60), (60, 158, 159, 62), (62, 159, 160, 64), (64, 160, 161, 66), (66, 161, 162, 68), (68, 162, 163, 70), (70, 163, 164, 72), (72, 164, 165, 74), (74, 165, 166, 76), (76, 166, 167, 78), (78, 167, 168, 80), (80, 168, 169, 82), (82, 169, 170, 84), (84, 170, 171, 86), (86, 171, 172, 88), (88, 172, 173, 90), (90, 173, 174, 92), (92, 174, 175, 94), (94, 175, 176, 96), (96, 176, 177, 98), (98, 177, 178, 100), (100, 178, 179, 102), (102, 179, 180, 104), (104, 180, 181, 106), (106, 181, 182, 108), (108, 182, 183, 110), (110, 183, 184, 112), (112, 184, 185, 114), (114, 185, 186, 116), (116, 186, 187, 118), (118, 187, 188, 120), (120, 188, 189, 122), (122, 189, 190, 124), (113, 111, 247, 248), (124, 190, 191, 126), (126, 191, 129, 0), (0, 2, 4, 6, 8, 10, 12, 14, 16, 18, 20, 22, 24, 26, 28, 30, 32, 34, 36, 38, 40, 42, 44, 46, 48, 50, 52, 54, 56, 58, 60, 62, 64, 66, 68, 70, 72, 74, 76, 78, 80, 82, 84, 86, 88, 90, 92, 94, 96, 98, 100, 102, 104, 106, 108, 110, 112, 114, 116, 118, 120, 122, 124, 126), (1, 3, 128, 129), (3, 5, 130, 128), (5, 7, 131, 130), (7, 9, 132, 131), (9, 11, 133, 132), (11, 13, 134, 133), (13, 15, 135, 134), (15, 17, 136, 135), (17, 19, 137, 136), (19, 21, 138, 137), (21, 23, 139, 138), (23, 25, 140, 139), (25, 27, 141, 140), (27, 29, 142, 141), (29, 31, 143, 142), (31, 33, 144, 143), (33, 35, 145, 144), (35, 37, 146, 145), (37, 39, 147, 146), (39, 41, 148, 147), (41, 43, 149, 148), (43, 45, 150, 149), (45, 47, 151, 150), (47, 49, 152, 151), (49, 51, 153, 152), (51, 53, 154, 153), (53, 55, 155, 154), (55, 57, 156, 155), (57, 59, 157, 156), (59, 61, 158, 157), (61, 63, 159, 158), (63, 65, 160, 159), (65, 67, 161, 160), (67, 69, 162, 161), (69, 71, 163, 162), (71, 73, 164, 163), (73, 75, 165, 164), (75, 77, 166, 165), (77, 79, 167, 166), (79, 81, 168, 167), (81, 83, 169, 168), (83, 85, 170, 169), (85, 87, 171, 170), (87, 89, 172, 171), (89, 91, 173, 172), (91, 93, 174, 173), (93, 95, 175, 174), (95, 97, 176, 175), (97, 99, 177, 176), (99, 101, 178, 177), (101, 103, 179, 178), (103, 105, 180, 179), (105, 107, 181, 180), (107, 109, 182, 181), (109, 111, 183, 182), (111, 113, 184, 183), (113, 115, 185, 184), (115, 117, 186, 185), (117, 119, 187, 186), (119, 121, 188, 187), (121, 123, 189, 188), (123, 125, 190, 189), (125, 127, 191, 190), (127, 1, 129, 191), (192, 193, 255, 254, 253, 252, 251, 250, 249, 248, 247, 246, 245, 244, 243, 242, 241, 240, 239, 238, 237, 236, 235, 234, 233, 232, 231, 230, 229, 228, 227, 226, 225, 224, 223, 222, 221, 220, 219, 218, 217, 216, 215, 214, 213, 212, 211, 210, 209, 208, 207, 206, 205, 204, 203, 202, 201, 200, 199, 198, 197, 196, 195, 194), (61, 59, 221, 222), (9, 7, 195, 196), (115, 113, 248, 249), (63, 61, 222, 223), (11, 9, 196, 197), (117, 115, 249, 250), (65, 63, 223, 224), (13, 11, 197, 198), (119, 117, 250, 251), (67, 65, 224, 225), (15, 13, 198, 199), (121, 119, 251, 252), (69, 67, 225, 226), (17, 15, 199, 200), (123, 121, 252, 253), (71, 69, 226, 227), (19, 17, 200, 201), (125, 123, 253, 254), (73, 71, 227, 228), (21, 19, 201, 202), (127, 125, 254, 255), (75, 73, 228, 229), (23, 21, 202, 203), (1, 127, 255, 193), (77, 75, 229, 230), (25, 23, 203, 204), (79, 77, 230, 231), (27, 25, 204, 205), (81, 79, 231, 232), (29, 27, 205, 206), (83, 81, 232, 233), (31, 29, 206, 207), (85, 83, 233, 234), (33, 31, 207, 208), (87, 85, 234, 235), (35, 33, 208, 209), (89, 87, 235, 236), (37, 35, 209, 210), (91, 89, 236, 237), (39, 37, 210, 211), (93, 91, 237, 238), (41, 39, 211, 212), (95, 93, 238, 239), (43, 41, 212, 213), (97, 95, 239, 240), (45, 43, 213, 214), (99, 97, 240, 241), (47, 45, 214, 215), (101, 99, 241, 242), (49, 47, 215, 216), (103, 101, 242, 243), (51, 49, 216, 217), (105, 103, 243, 244), (53, 51, 217, 218), (107, 105, 244, 245), (55, 53, 218, 219), (3, 1, 193, 192), (109, 107, 245, 246), (57, 55, 219, 220), (5, 3, 192, 194), (111, 109, 246, 247), (59, 57, 220, 221), (7, 5, 194, 195)])
_uv = me_cylinder_005.uv_layers.new(name='UVMap')
_uv.uv.foreach_set('vector', [1.0, 0.5, 1.0, 1.0, 0.9844, 1.0, 0.9844, 0.5, 0.9844, 0.5, 0.9844, 1.0, 0.9688, 1.0, 0.9688, 0.5, 0.9688, 0.5, 0.9688, 1.0, 0.9531, 1.0, 0.9531, 0.5, 0.9531, 0.5, 0.9531, 1.0, 0.9375, 1.0, 0.9375, 0.5, 0.9375, 0.5, 0.9375, 1.0, 0.9219, 1.0, 0.9219, 0.5, 0.9219, 0.5, 0.9219, 1.0, 0.9062, 1.0, 0.9062, 0.5, 0.9062, 0.5, 0.9062, 1.0, 0.8906, 1.0, 0.8906, 0.5, 0.8906, 0.5, 0.8906, 1.0, 0.875, 1.0, 0.875, 0.5, 0.875, 0.5, 0.875, 1.0, 0.8594, 1.0, 0.8594, 0.5, 0.8594, 0.5, 0.8594, 1.0, 0.8438, 1.0, 0.8438, 0.5, 0.8438, 0.5, 0.8438, 1.0, 0.8281, 1.0, 0.8281, 0.5, 0.8281, 0.5, 0.8281, 1.0, 0.8125, 1.0, 0.8125, 0.5, 0.8125, 0.5, 0.8125, 1.0, 0.7969, 1.0, 0.7969, 0.5, 0.7969, 0.5, 0.7969, 1.0, 0.7812, 1.0, 0.7812, 0.5, 0.7812, 0.5, 0.7812, 1.0, 0.7656, 1.0, 0.7656, 0.5, 0.7656, 0.5, 0.7656, 1.0, 0.75, 1.0, 0.75, 0.5, 0.75, 0.5, 0.75, 1.0, 0.7344, 1.0, 0.7344, 0.5, 0.7344, 0.5, 0.7344, 1.0, 0.7188, 1.0, 0.7188, 0.5, 0.7188, 0.5, 0.7188, 1.0, 0.7031, 1.0, 0.7031, 0.5, 0.7031, 0.5, 0.7031, 1.0, 0.6875, 1.0, 0.6875, 0.5, 0.6875, 0.5, 0.6875, 1.0, 0.6719, 1.0, 0.6719, 0.5, 0.6719, 0.5, 0.6719, 1.0, 0.6562, 1.0, 0.6562, 0.5, 0.6562, 0.5, 0.6562, 1.0, 0.6406, 1.0, 0.6406, 0.5, 0.6406, 0.5, 0.6406, 1.0, 0.625, 1.0, 0.625, 0.5, 0.625, 0.5, 0.625, 1.0, 0.6094, 1.0, 0.6094, 0.5, 0.6094, 0.5, 0.6094, 1.0, 0.5938, 1.0, 0.5938, 0.5, 0.5938, 0.5, 0.5938, 1.0, 0.5781, 1.0, 0.5781, 0.5, 0.5781, 0.5, 0.5781, 1.0, 0.5625, 1.0, 0.5625, 0.5, 0.5625, 0.5, 0.5625, 1.0, 0.5469, 1.0, 0.5469, 0.5, 0.5469, 0.5, 0.5469, 1.0, 0.5312, 1.0, 0.5312, 0.5, 0.5312, 0.5, 0.5312, 1.0, 0.5156, 1.0, 0.5156, 0.5, 0.5156, 0.5, 0.5156, 1.0, 0.5, 1.0, 0.5, 0.5, 0.5, 0.5, 0.5, 1.0, 0.4844, 1.0, 0.4844, 0.5, 0.4844, 0.5, 0.4844, 1.0, 0.4688, 1.0, 0.4688, 0.5, 0.4688, 0.5, 0.4688, 1.0, 0.4531, 1.0, 0.4531, 0.5, 0.4531, 0.5, 0.4531, 1.0, 0.4375, 1.0, 0.4375, 0.5, 0.4375, 0.5, 0.4375, 1.0, 0.4219, 1.0, 0.4219, 0.5, 0.4219, 0.5, 0.4219, 1.0, 0.4062, 1.0, 0.4062, 0.5, 0.4062, 0.5, 0.4062, 1.0, 0.3906, 1.0, 0.3906, 0.5, 0.3906, 0.5, 0.3906, 1.0, 0.375, 1.0, 0.375, 0.5, 0.375, 0.5, 0.375, 1.0, 0.3594, 1.0, 0.3594, 0.5, 0.3594, 0.5, 0.3594, 1.0, 0.3438, 1.0, 0.3438, 0.5, 0.3438, 0.5, 0.3438, 1.0, 0.3281, 1.0, 0.3281, 0.5, 0.3281, 0.5, 0.3281, 1.0, 0.3125, 1.0, 0.3125, 0.5, 0.3125, 0.5, 0.3125, 1.0, 0.2969, 1.0, 0.2969, 0.5, 0.2969, 0.5, 0.2969, 1.0, 0.2812, 1.0, 0.2812, 0.5, 0.2812, 0.5, 0.2812, 1.0, 0.2656, 1.0, 0.2656, 0.5, 0.2656, 0.5, 0.2656, 1.0, 0.25, 1.0, 0.25, 0.5, 0.25, 0.5, 0.25, 1.0, 0.2344, 1.0, 0.2344, 0.5, 0.2344, 0.5, 0.2344, 1.0, 0.2188, 1.0, 0.2188, 0.5, 0.2188, 0.5, 0.2188, 1.0, 0.2031, 1.0, 0.2031, 0.5, 0.2031, 0.5, 0.2031, 1.0, 0.1875, 1.0, 0.1875, 0.5, 0.1875, 0.5, 0.1875, 1.0, 0.1719, 1.0, 0.1719, 0.5, 0.1719, 0.5, 0.1719, 1.0, 0.1562, 1.0, 0.1562, 0.5, 0.1562, 0.5, 0.1562, 1.0, 0.1406, 1.0, 0.1406, 0.5, 0.1406, 0.5, 0.1406, 1.0, 0.125, 1.0, 0.125, 0.5, 0.125, 0.5, 0.125, 1.0, 0.1094, 1.0, 0.1094, 0.5, 0.1094, 0.5, 0.1094, 1.0, 0.09375, 1.0, 0.09375, 0.5, 0.09375, 0.5, 0.09375, 1.0, 0.07812, 1.0, 0.07812, 0.5, 0.07812, 0.5, 0.07812, 1.0, 0.0625, 1.0, 0.0625, 0.5, 0.0625, 0.5, 0.0625, 1.0, 0.04688, 1.0, 0.04688, 0.5, 0.04688, 0.5, 0.04688, 1.0, 0.03125, 1.0, 0.03125, 0.5, 0.1191, 0.3809, 0.1069, 0.3674, 0.1069, 0.3674, 0.1191, 0.3809, 0.03125, 0.5, 0.03125, 1.0, 0.01562, 1.0, 0.01562, 0.5, 0.01562, 0.5, 0.01562, 1.0, 0.0, 1.0, 0.0, 0.5, 0.75, 0.49, 0.7735, 0.4888, 0.7968, 0.4854, 0.8197, 0.4797, 0.8418, 0.4717, 0.8631, 0.4617, 0.8833, 0.4496, 0.9023, 0.4355, 0.9197, 0.4197, 0.9355, 0.4023, 0.9496, 0.3833, 0.9617, 0.3631, 0.9717, 0.3418, 0.9797, 0.3197, 0.9854, 0.2968, 0.9888, 0.2735, 0.99, 0.25, 0.9888, 0.2265, 0.9854, 0.2032, 0.9797, 0.1803, 0.9717, 0.1582, 0.9617, 0.1369, 0.9496, 0.1167, 0.9355, 0.09775, 0.9197, 0.08029, 0.9023, 0.06448, 0.8833, 0.05045, 0.8631, 0.03834, 0.8418, 0.02827, 0.8197, 0.02033, 0.7968, 0.01461, 0.7735, 0.01116, 0.75, 0.01, 0.7265, 0.01116, 0.7032, 0.01461, 0.6803, 0.02033, 0.6582, 0.02827, 0.6369, 0.03834, 0.6167, 0.05045, 0.5977, 0.06448, 0.5803, 0.08029, 0.5645, 0.09775, 0.5504, 0.1167, 0.5383, 0.1369, 0.5283, 0.1582, 0.5203, 0.1803, 0.5146, 0.2032, 0.5112, 0.2265, 0.51, 0.25, 0.5112, 0.2735, 0.5146, 0.2968, 0.5203, 0.3197, 0.5283, 0.3418, 0.5383, 0.3631, 0.5504, 0.3833, 0.5645, 0.4023, 0.5803, 0.4197, 0.5977, 0.4355, 0.6167, 0.4496, 0.6369, 0.4617, 0.6582, 0.4717, 0.6803, 0.4797, 0.7032, 0.4854, 0.7265, 0.4888, 0.25, 0.4351, 0.2681, 0.4342, 0.2735, 0.4888, 0.25, 0.49, 0.2681, 0.4342, 0.2861, 0.4315, 0.2968, 0.4854, 0.2735, 0.4888, 0.2861, 0.4315, 0.3037, 0.4271, 0.3197, 0.4797, 0.2968, 0.4854, 0.3037, 0.4271, 0.3208, 0.421, 0.3418, 0.4717, 0.3197, 0.4797, 0.3208, 0.421, 0.3372, 0.4132, 0.3631, 0.4617, 0.3418, 0.4717, 0.3372, 0.4132, 0.3528, 0.4039, 0.3833, 0.4496, 0.3631, 0.4617, 0.3528, 0.4039, 0.3674, 0.3931, 0.4023, 0.4355, 0.3833, 0.4496, 0.3674, 0.3931, 0.3809, 0.3809, 0.4197, 0.4197, 0.4023, 0.4355, 0.3809, 0.3809, 0.3931, 0.3674, 0.4355, 0.4023, 0.4197, 0.4197, 0.3931, 0.3674, 0.4039, 0.3528, 0.4496, 0.3833, 0.4355, 0.4023, 0.4039, 0.3528, 0.4132, 0.3372, 0.4617, 0.3631, 0.4496, 0.3833, 0.4132, 0.3372, 0.421, 0.3208, 0.4717, 0.3418, 0.4617, 0.3631, 0.421, 0.3208, 0.4271, 0.3037, 0.4797, 0.3197, 0.4717, 0.3418, 0.4271, 0.3037, 0.4315, 0.2861, 0.4854, 0.2968, 0.4797, 0.3197, 0.4315, 0.2861, 0.4342, 0.2681, 0.4888, 0.2735, 0.4854, 0.2968, 0.4342, 0.2681, 0.4351, 0.25, 0.49, 0.25, 0.4888, 0.2735, 0.4351, 0.25, 0.4342, 0.2319, 0.4888, 0.2265, 0.49, 0.25, 0.4342, 0.2319, 0.4315, 0.2139, 0.4854, 0.2032, 0.4888, 0.2265, 0.4315, 0.2139, 0.4271, 0.1963, 0.4797, 0.1803, 0.4854, 0.2032, 0.4271, 0.1963, 0.421, 0.1792, 0.4717, 0.1582, 0.4797, 0.1803, 0.421, 0.1792, 0.4132, 0.1628, 0.4617, 0.1369, 0.4717, 0.1582, 0.4132, 0.1628, 0.4039, 0.1472, 0.4496, 0.1167, 0.4617, 0.1369, 0.4039, 0.1472, 0.3931, 0.1326, 0.4355, 0.09775, 0.4496, 0.1167, 0.3931, 0.1326, 0.3809, 0.1191, 0.4197, 0.08029, 0.4355, 0.09775, 0.3809, 0.1191, 0.3674, 0.1069, 0.4023, 0.06448, 0.4197, 0.08029, 0.3674, 0.1069, 0.3528, 0.09611, 0.3833, 0.05045, 0.4023, 0.06448, 0.3528, 0.09611, 0.3372, 0.08678, 0.3631, 0.03834, 0.3833, 0.05045, 0.3372, 0.08678, 0.3208, 0.07901, 0.3418, 0.02827, 0.3631, 0.03834, 0.3208, 0.07901, 0.3037, 0.07289, 0.3197, 0.02033, 0.3418, 0.02827, 0.3037, 0.07289, 0.2861, 0.06848, 0.2968, 0.01461, 0.3197, 0.02033, 0.2861, 0.06848, 0.2681, 0.06581, 0.2735, 0.01116, 0.2968, 0.01461, 0.2681, 0.06581, 0.25, 0.06492, 0.25, 0.01, 0.2735, 0.01116, 0.25, 0.06492, 0.2319, 0.06581, 0.2265, 0.01116, 0.25, 0.01, 0.2319, 0.06581, 0.2139, 0.06848, 0.2032, 0.01461, 0.2265, 0.01116, 0.2139, 0.06848, 0.1963, 0.07289, 0.1803, 0.02033, 0.2032, 0.01461, 0.1963, 0.07289, 0.1792, 0.07901, 0.1582, 0.02827, 0.1803, 0.02033, 0.1792, 0.07901, 0.1628, 0.08678, 0.1369, 0.03834, 0.1582, 0.02827, 0.1628, 0.08678, 0.1472, 0.09611, 0.1167, 0.05045, 0.1369, 0.03834, 0.1472, 0.09611, 0.1326, 0.1069, 0.09775, 0.06448, 0.1167, 0.05045, 0.1326, 0.1069, 0.1191, 0.1191, 0.08029, 0.08029, 0.09775, 0.06448, 0.1191, 0.1191, 0.1069, 0.1326, 0.06448, 0.09775, 0.08029, 0.08029, 0.1069, 0.1326, 0.09611, 0.1472, 0.05045, 0.1167, 0.06448, 0.09775, 0.09611, 0.1472, 0.08678, 0.1628, 0.03834, 0.1369, 0.05045, 0.1167, 0.08678, 0.1628, 0.07901, 0.1792, 0.02827, 0.1582, 0.03834, 0.1369, 0.07901, 0.1792, 0.07289, 0.1963, 0.02033, 0.1803, 0.02827, 0.1582, 0.07289, 0.1963, 0.06848, 0.2139, 0.01461, 0.2032, 0.02033, 0.1803, 0.06848, 0.2139, 0.06581, 0.2319, 0.01116, 0.2265, 0.01461, 0.2032, 0.06581, 0.2319, 0.06492, 0.25, 0.01, 0.25, 0.01116, 0.2265, 0.06492, 0.25, 0.06581, 0.2681, 0.01116, 0.2735, 0.01, 0.25, 0.06581, 0.2681, 0.06848, 0.2861, 0.01461, 0.2968, 0.01116, 0.2735, 0.06848, 0.2861, 0.07289, 0.3037, 0.02033, 0.3197, 0.01461, 0.2968, 0.07289, 0.3037, 0.07901, 0.3208, 0.02827, 0.3418, 0.02033, 0.3197, 0.07901, 0.3208, 0.08678, 0.3372, 0.03834, 0.3631, 0.02827, 0.3418, 0.08678, 0.3372, 0.09611, 0.3528, 0.05045, 0.3833, 0.03834, 0.3631, 0.09611, 0.3528, 0.1069, 0.3674, 0.06448, 0.4023, 0.05045, 0.3833, 0.1069, 0.3674, 0.1191, 0.3809, 0.08029, 0.4197, 0.06448, 0.4023, 0.1191, 0.3809, 0.1326, 0.3931, 0.09775, 0.4355, 0.08029, 0.4197, 0.1326, 0.3931, 0.1472, 0.4039, 0.1167, 0.4496, 0.09775, 0.4355, 0.1472, 0.4039, 0.1628, 0.4132, 0.1369, 0.4617, 0.1167, 0.4496, 0.1628, 0.4132, 0.1792, 0.421, 0.1582, 0.4717, 0.1369, 0.4617, 0.1792, 0.421, 0.1963, 0.4271, 0.1803, 0.4797, 0.1582, 0.4717, 0.1963, 0.4271, 0.2139, 0.4315, 0.2032, 0.4854, 0.1803, 0.4797, 0.2139, 0.4315, 0.2319, 0.4342, 0.2265, 0.4888, 0.2032, 0.4854, 0.2319, 0.4342, 0.25, 0.4351, 0.25, 0.49, 0.2265, 0.4888, 0.2681, 0.4342, 0.25, 0.4351, 0.2319, 0.4342, 0.2139, 0.4315, 0.1963, 0.4271, 0.1792, 0.421, 0.1628, 0.4132, 0.1472, 0.4039, 0.1326, 0.3931, 0.1191, 0.3809, 0.1069, 0.3674, 0.09611, 0.3528, 0.08678, 0.3372, 0.07901, 0.3208, 0.07289, 0.3037, 0.06848, 0.2861, 0.06581, 0.2681, 0.06492, 0.25, 0.06581, 0.2319, 0.06848, 0.2139, 0.07289, 0.1963, 0.07901, 0.1792, 0.08678, 0.1628, 0.09611, 0.1472, 0.1069, 0.1326, 0.1191, 0.1191, 0.1326, 0.1069, 0.1472, 0.09611, 0.1628, 0.08678, 0.1792, 0.07901, 0.1963, 0.07289, 0.2139, 0.06848, 0.2319, 0.06581, 0.25, 0.06492, 0.2681, 0.06581, 0.2861, 0.06848, 0.3037, 0.07289, 0.3208, 0.07901, 0.3372, 0.08678, 0.3528, 0.09611, 0.3674, 0.1069, 0.3809, 0.1191, 0.3931, 0.1326, 0.4039, 0.1472, 0.4132, 0.1628, 0.421, 0.1792, 0.4271, 0.1963, 0.4315, 0.2139, 0.4342, 0.2319, 0.4351, 0.25, 0.4342, 0.2681, 0.4315, 0.2861, 0.4271, 0.3037, 0.421, 0.3208, 0.4132, 0.3372, 0.4039, 0.3528, 0.3931, 0.3674, 0.3809, 0.3809, 0.3674, 0.3931, 0.3528, 0.4039, 0.3372, 0.4132, 0.3208, 0.421, 0.3037, 0.4271, 0.2861, 0.4315, 0.2861, 0.06848, 0.3037, 0.07289, 0.3037, 0.07289, 0.2861, 0.06848, 0.3208, 0.421, 0.3037, 0.4271, 0.3037, 0.4271, 0.3208, 0.421, 0.1326, 0.3931, 0.1191, 0.3809, 0.1191, 0.3809, 0.1326, 0.3931, 0.2681, 0.06581, 0.2861, 0.06848, 0.2861, 0.06848, 0.2681, 0.06581, 0.3372, 0.4132, 0.3208, 0.421, 0.3208, 0.421, 0.3372, 0.4132, 0.1472, 0.4039, 0.1326, 0.3931, 0.1326, 0.3931, 0.1472, 0.4039, 0.25, 0.06492, 0.2681, 0.06581, 0.2681, 0.06581, 0.25, 0.06492, 0.3528, 0.4039, 0.3372, 0.4132, 0.3372, 0.4132, 0.3528, 0.4039, 0.1628, 0.4132, 0.1472, 0.4039, 0.1472, 0.4039, 0.1628, 0.4132, 0.2319, 0.06581, 0.25, 0.06492, 0.25, 0.06492, 0.2319, 0.06581, 0.3674, 0.3931, 0.3528, 0.4039, 0.3528, 0.4039, 0.3674, 0.3931, 0.1792, 0.421, 0.1628, 0.4132, 0.1628, 0.4132, 0.1792, 0.421, 0.2139, 0.06848, 0.2319, 0.06581, 0.2319, 0.06581, 0.2139, 0.06848, 0.3809, 0.3809, 0.3674, 0.3931, 0.3674, 0.3931, 0.3809, 0.3809, 0.1963, 0.4271, 0.1792, 0.421, 0.1792, 0.421, 0.1963, 0.4271, 0.1963, 0.07289, 0.2139, 0.06848, 0.2139, 0.06848, 0.1963, 0.07289, 0.3931, 0.3674, 0.3809, 0.3809, 0.3809, 0.3809, 0.3931, 0.3674, 0.2139, 0.4315, 0.1963, 0.4271, 0.1963, 0.4271, 0.2139, 0.4315, 0.1792, 0.07901, 0.1963, 0.07289, 0.1963, 0.07289, 0.1792, 0.07901, 0.4039, 0.3528, 0.3931, 0.3674, 0.3931, 0.3674, 0.4039, 0.3528, 0.2319, 0.4342, 0.2139, 0.4315, 0.2139, 0.4315, 0.2319, 0.4342, 0.1628, 0.08678, 0.1792, 0.07901, 0.1792, 0.07901, 0.1628, 0.08678, 0.4132, 0.3372, 0.4039, 0.3528, 0.4039, 0.3528, 0.4132, 0.3372, 0.25, 0.4351, 0.2319, 0.4342, 0.2319, 0.4342, 0.25, 0.4351, 0.1472, 0.09611, 0.1628, 0.08678, 0.1628, 0.08678, 0.1472, 0.09611, 0.421, 0.3208, 0.4132, 0.3372, 0.4132, 0.3372, 0.421, 0.3208, 0.1326, 0.1069, 0.1472, 0.09611, 0.1472, 0.09611, 0.1326, 0.1069, 0.4271, 0.3037, 0.421, 0.3208, 0.421, 0.3208, 0.4271, 0.3037, 0.1191, 0.1191, 0.1326, 0.1069, 0.1326, 0.1069, 0.1191, 0.1191, 0.4315, 0.2861, 0.4271, 0.3037, 0.4271, 0.3037, 0.4315, 0.2861, 0.1069, 0.1326, 0.1191, 0.1191, 0.1191, 0.1191, 0.1069, 0.1326, 0.4342, 0.2681, 0.4315, 0.2861, 0.4315, 0.2861, 0.4342, 0.2681, 0.09611, 0.1472, 0.1069, 0.1326, 0.1069, 0.1326, 0.09611, 0.1472, 0.4351, 0.25, 0.4342, 0.2681, 0.4342, 0.2681, 0.4351, 0.25, 0.08678, 0.1628, 0.09611, 0.1472, 0.09611, 0.1472, 0.08678, 0.1628, 0.4342, 0.2319, 0.4351, 0.25, 0.4351, 0.25, 0.4342, 0.2319, 0.07901, 0.1792, 0.08678, 0.1628, 0.08678, 0.1628, 0.07901, 0.1792, 0.4315, 0.2139, 0.4342, 0.2319, 0.4342, 0.2319, 0.4315, 0.2139, 0.07289, 0.1963, 0.07901, 0.1792, 0.07901, 0.1792, 0.07289, 0.1963, 0.4271, 0.1963, 0.4315, 0.2139, 0.4315, 0.2139, 0.4271, 0.1963, 0.06848, 0.2139, 0.07289, 0.1963, 0.07289, 0.1963, 0.06848, 0.2139, 0.421, 0.1792, 0.4271, 0.1963, 0.4271, 0.1963, 0.421, 0.1792, 0.06581, 0.2319, 0.06848, 0.2139, 0.06848, 0.2139, 0.06581, 0.2319, 0.4132, 0.1628, 0.421, 0.1792, 0.421, 0.1792, 0.4132, 0.1628, 0.06492, 0.25, 0.06581, 0.2319, 0.06581, 0.2319, 0.06492, 0.25, 0.4039, 0.1472, 0.4132, 0.1628, 0.4132, 0.1628, 0.4039, 0.1472, 0.06581, 0.2681, 0.06492, 0.25, 0.06492, 0.25, 0.06581, 0.2681, 0.3931, 0.1326, 0.4039, 0.1472, 0.4039, 0.1472, 0.3931, 0.1326, 0.06848, 0.2861, 0.06581, 0.2681, 0.06581, 0.2681, 0.06848, 0.2861, 0.3809, 0.1191, 0.3931, 0.1326, 0.3931, 0.1326, 0.3809, 0.1191, 0.07289, 0.3037, 0.06848, 0.2861, 0.06848, 0.2861, 0.07289, 0.3037, 0.3674, 0.1069, 0.3809, 0.1191, 0.3809, 0.1191, 0.3674, 0.1069, 0.07901, 0.3208, 0.07289, 0.3037, 0.07289, 0.3037, 0.07901, 0.3208, 0.3528, 0.09611, 0.3674, 0.1069, 0.3674, 0.1069, 0.3528, 0.09611, 0.08678, 0.3372, 0.07901, 0.3208, 0.07901, 0.3208, 0.08678, 0.3372, 0.3372, 0.08678, 0.3528, 0.09611, 0.3528, 0.09611, 0.3372, 0.08678, 0.2681, 0.4342, 0.25, 0.4351, 0.25, 0.4351, 0.2681, 0.4342, 0.09611, 0.3528, 0.08678, 0.3372, 0.08678, 0.3372, 0.09611, 0.3528, 0.3208, 0.07901, 0.3372, 0.08678, 0.3372, 0.08678, 0.3208, 0.07901, 0.2861, 0.4315, 0.2681, 0.4342, 0.2681, 0.4342, 0.2861, 0.4315, 0.1069, 0.3674, 0.09611, 0.3528, 0.09611, 0.3528, 0.1069, 0.3674, 0.3037, 0.07289, 0.3208, 0.07901, 0.3208, 0.07901, 0.3037, 0.07289, 0.3037, 0.4271, 0.2861, 0.4315, 0.2861, 0.4315, 0.3037, 0.4271])
me_cylinder_005.update()
me_circle = bpy.data.meshes.new('Circle')
me_circle.from_pydata([(-3.07e-13, 0.003528, -0.001375), (-0.0006883, 0.00346, -0.001375), (-0.00135, 0.00326, -0.001375), (-0.00196, 0.002934, -0.001375), (-0.002495, 0.002495, -0.001375), (-0.002934, 0.00196, -0.001375), (-0.00326, 0.00135, -0.001375), (-0.00346, 0.0006883, -0.001375), (-0.003528, 1.462e-13, -0.001375), (-0.00346, -0.0006883, -0.001375), (-0.00326, -0.00135, -0.001375), (-0.002934, -0.00196, -0.001375), (-0.002495, -0.002495, -0.001375), (-0.00196, -0.002934, -0.001375), (-0.00135, -0.00326, -0.001375), (-0.0006883, -0.00346, -0.001375), (-3.07e-13, -0.003528, -0.001375), (0.0006883, -0.00346, -0.001375), (0.00135, -0.00326, -0.001375), (0.00196, -0.002934, -0.001375), (0.002495, -0.002495, -0.001375), (0.002934, -0.00196, -0.001375), (0.00326, -0.00135, -0.001375), (0.00346, -0.0006883, -0.001375), (0.003528, 1.462e-13, -0.001375), (0.00346, 0.0006883, -0.001375), (0.00326, 0.00135, -0.001375), (0.002934, 0.00196, -0.001375), (0.002495, 0.002495, -0.001375), (0.00196, 0.002934, -0.001375), (0.00135, 0.00326, -0.001375), (0.0006883, 0.00346, -0.001375), (-2.995e-11, 0.004872, -0.001375), (-0.0009505, 0.004778, -0.001375), (-0.001864, 0.004501, -0.001375), (-0.002707, 0.004051, -0.001375), (-0.003445, 0.003445, -0.001375), (-0.004051, 0.002707, -0.001375), (-0.004501, 0.001864, -0.001375), (-0.004778, 0.0009505, -0.001375), (-0.004872, 1.426e-11, -0.001375), (-0.004778, -0.0009505, -0.001375), (-0.004501, -0.001864, -0.001375), (-0.004051, -0.002707, -0.001375), (-0.003445, -0.003445, -0.001375), (-0.002707, -0.004051, -0.001375), (-0.001864, -0.004501, -0.001375), (-0.0009505, -0.004778, -0.001375), (-2.995e-11, -0.004872, -0.001375), (0.0009505, -0.004778, -0.001375), (0.001864, -0.004501, -0.001375), (0.002707, -0.004051, -0.001375), (0.003445, -0.003445, -0.001375), (0.004051, -0.002707, -0.001375), (0.004501, -0.001864, -0.001375), (0.004778, -0.0009505, -0.001375), (0.004872, 1.426e-11, -0.001375), (0.004778, 0.0009505, -0.001375), (0.004501, 0.001864, -0.001375), (0.004051, 0.002707, -0.001375), (0.003445, 0.003445, -0.001375), (0.002707, 0.004051, -0.001375), (0.001864, 0.004501, -0.001375), (0.0009505, 0.004778, -0.001375), (-0.0006883, 0.00346, -0.0009562), (-3.07e-13, 0.003528, -0.0009562), (-0.00135, 0.00326, -0.0009562), (-0.00196, 0.002934, -0.0009562), (-0.002495, 0.002495, -0.0009562), (-0.002934, 0.00196, -0.0009562), (-0.00326, 0.00135, -0.0009562), (-0.00346, 0.0006883, -0.0009562), (-0.003528, 1.462e-13, -0.0009562), (-0.00346, -0.0006883, -0.0009562), (-0.00326, -0.00135, -0.0009562), (-0.002934, -0.00196, -0.0009562), (-0.002495, -0.002495, -0.0009562), (-0.00196, -0.002934, -0.0009562), (-0.00135, -0.00326, -0.0009562), (-0.0006883, -0.00346, -0.0009562), (-3.07e-13, -0.003528, -0.0009562), (0.0006883, -0.00346, -0.0009562), (0.00135, -0.00326, -0.0009562), (0.00196, -0.002934, -0.0009562), (0.002495, -0.002495, -0.0009562), (0.002934, -0.00196, -0.0009562), (0.00326, -0.00135, -0.0009562), (0.00346, -0.0006883, -0.0009562), (0.003528, 1.462e-13, -0.0009562), (0.00346, 0.0006883, -0.0009562), (0.00326, 0.00135, -0.0009562), (0.002934, 0.00196, -0.0009562), (0.002495, 0.002495, -0.0009562), (0.00196, 0.002934, -0.0009562), (0.00135, 0.00326, -0.0009562), (0.0006883, 0.00346, -0.0009562), (-0.0009505, 0.004778, -0.0009562), (-2.995e-11, 0.004872, -0.0009562), (-0.001864, 0.004501, -0.0009562), (-0.002707, 0.004051, -0.0009562), (-0.003445, 0.003445, -0.0009562), (-0.004051, 0.002707, -0.0009562), (-0.004501, 0.001864, -0.0009562), (-0.004778, 0.0009505, -0.0009562), (-0.004872, 1.426e-11, -0.0009562), (-0.004778, -0.0009505, -0.0009562), (-0.004501, -0.001864, -0.0009562), (-0.004051, -0.002707, -0.0009562), (-0.003445, -0.003445, -0.0009562), (-0.002707, -0.004051, -0.0009562), (-0.001864, -0.004501, -0.0009562), (-0.0009505, -0.004778, -0.0009562), (-2.995e-11, -0.004872, -0.0009562), (0.0009505, -0.004778, -0.0009562), (0.001864, -0.004501, -0.0009562), (0.002707, -0.004051, -0.0009562), (0.003445, -0.003445, -0.0009562), (0.004051, -0.002707, -0.0009562), (0.004501, -0.001864, -0.0009562), (0.004778, -0.0009505, -0.0009562), (0.004872, 1.426e-11, -0.0009562), (0.004778, 0.0009505, -0.0009562), (0.004501, 0.001864, -0.0009562), (0.004051, 0.002707, -0.0009562), (0.003445, 0.003445, -0.0009562), (0.002707, 0.004051, -0.0009562), (0.001864, 0.004501, -0.0009562), (0.0009505, 0.004778, -0.0009562), (-0.0005281, 0.002655, -0.0009562), (1.731e-11, 0.002707, -0.0009562), (-0.001036, 0.002501, -0.0009562), (-0.001504, 0.002251, -0.0009562), (-0.001914, 0.001914, -0.0009562), (-0.002251, 0.001504, -0.0009562), (-0.002501, 0.001036, -0.0009562), (-0.002655, 0.0005281, -0.0009562), (-0.002707, -8.242e-12, -0.0009562), (-0.002655, -0.0005281, -0.0009562), (-0.002501, -0.001036, -0.0009562), (-0.002251, -0.001504, -0.0009562), (-0.001914, -0.001914, -0.0009562), (-0.001504, -0.002251, -0.0009562), (-0.001036, -0.002501, -0.0009562), (-0.0005281, -0.002655, -0.0009562), (1.731e-11, -0.002707, -0.0009562), (0.0005281, -0.002655, -0.0009562), (0.001036, -0.002501, -0.0009562), (0.001504, -0.002251, -0.0009562), (0.001914, -0.001914, -0.0009562), (0.002251, -0.001504, -0.0009562), (0.002501, -0.001036, -0.0009562), (0.002655, -0.0005281, -0.0009562), (0.002707, -8.242e-12, -0.0009562), (0.002655, 0.0005281, -0.0009562), (0.002501, 0.001036, -0.0009562), (0.002251, 0.001504, -0.0009562), (0.001914, 0.001914, -0.0009562), (0.001504, 0.002251, -0.0009562), (0.001036, 0.002501, -0.0009562), (0.0005281, 0.002655, -0.0009562), (-0.0006828, 0.003433, 0.00283), (0.0, 0.0035, 0.00283), (-0.001339, 0.003234, 0.00283), (-0.001944, 0.00291, 0.00283), (-0.002475, 0.002475, 0.00283), (-0.00291, 0.001944, 0.00283), (-0.003234, 0.001339, 0.00283), (-0.003433, 0.0006828, 0.00283), (-0.0035, 0.0, 0.00283), (-0.003433, -0.0006828, 0.00283), (-0.003234, -0.001339, 0.00283), (-0.00291, -0.001944, 0.00283), (-0.002475, -0.002475, 0.00283), (-0.001944, -0.00291, 0.00283), (-0.001339, -0.003234, 0.00283), (-0.0006828, -0.003433, 0.00283), (0.0, -0.0035, 0.00283), (0.0006828, -0.003433, 0.00283), (0.001339, -0.003234, 0.00283), (0.001944, -0.00291, 0.00283), (0.002475, -0.002475, 0.00283), (0.00291, -0.001944, 0.00283), (0.003234, -0.001339, 0.00283), (0.003433, -0.0006828, 0.00283), (0.0035, 0.0, 0.00283), (0.003433, 0.0006828, 0.00283), (0.003234, 0.001339, 0.00283), (0.00291, 0.001944, 0.00283), (0.002475, 0.002475, 0.00283), (0.001944, 0.00291, 0.00283), (0.001339, 0.003234, 0.00283), (0.0006828, 0.003433, 0.00283), (-0.0009505, 0.004778, 0.00283), (-2.995e-11, 0.004872, 0.00283), (-0.001864, 0.004501, 0.00283), (-0.002707, 0.004051, 0.00283), (-0.003445, 0.003445, 0.00283), (-0.004051, 0.002707, 0.00283), (-0.004501, 0.001864, 0.00283), (-0.004778, 0.0009505, 0.00283), (-0.004872, 1.426e-11, 0.00283), (-0.004778, -0.0009505, 0.00283), (-0.004501, -0.001864, 0.00283), (-0.004051, -0.002707, 0.00283), (-0.003445, -0.003445, 0.00283), (-0.002707, -0.004051, 0.00283), (-0.001864, -0.004501, 0.00283), (-0.0009505, -0.004778, 0.00283), (-2.995e-11, -0.004872, 0.00283), (0.0009505, -0.004778, 0.00283), (0.001864, -0.004501, 0.00283), (0.002707, -0.004051, 0.00283), (0.003445, -0.003445, 0.00283), (0.004051, -0.002707, 0.00283), (0.004501, -0.001864, 0.00283), (0.004778, -0.0009505, 0.00283), (0.004872, 1.426e-11, 0.00283), (0.004778, 0.0009505, 0.00283), (0.004501, 0.001864, 0.00283), (0.004051, 0.002707, 0.00283), (0.003445, 0.003445, 0.00283), (0.002707, 0.004051, 0.00283), (0.001864, 0.004501, 0.00283), (0.0009505, 0.004778, 0.00283), (-0.0005281, 0.002655, 0.00283), (1.731e-11, 0.002707, 0.00283), (-0.001036, 0.002501, 0.00283), (-0.001504, 0.002251, 0.00283), (-0.001914, 0.001914, 0.00283), (-0.002251, 0.001504, 0.00283), (-0.002501, 0.001036, 0.00283), (-0.002655, 0.0005281, 0.00283), (-0.002707, -8.242e-12, 0.00283), (-0.002655, -0.0005281, 0.00283), (-0.002501, -0.001036, 0.00283), (-0.002251, -0.001504, 0.00283), (-0.001914, -0.001914, 0.00283), (-0.001504, -0.002251, 0.00283), (-0.001036, -0.002501, 0.00283), (-0.0005281, -0.002655, 0.00283), (1.731e-11, -0.002707, 0.00283), (0.0005281, -0.002655, 0.00283), (0.001036, -0.002501, 0.00283), (0.001504, -0.002251, 0.00283), (0.001914, -0.001914, 0.00283), (0.002251, -0.001504, 0.00283), (0.002501, -0.001036, 0.00283), (0.002655, -0.0005281, 0.00283), (0.002707, -8.242e-12, 0.00283), (0.002655, 0.0005281, 0.00283), (0.002501, 0.001036, 0.00283), (0.002251, 0.001504, 0.00283), (0.001914, 0.001914, 0.00283), (0.001504, 0.002251, 0.00283), (0.001036, 0.002501, 0.00283), (0.0005281, 0.002655, 0.00283)], [], [(7, 39, 40, 8), (21, 53, 54, 22), (8, 40, 41, 9), (22, 54, 55, 23), (9, 41, 42, 10), (23, 55, 56, 24), (10, 42, 43, 11), (24, 56, 57, 25), (11, 43, 44, 12), (25, 57, 58, 26), (12, 44, 45, 13), (26, 58, 59, 27), (13, 45, 46, 14), (0, 32, 33, 1), (27, 59, 60, 28), (14, 46, 47, 15), (1, 33, 34, 2), (28, 60, 61, 29), (15, 47, 48, 16), (2, 34, 35, 3), (29, 61, 62, 30), (16, 48, 49, 17), (3, 35, 36, 4), (30, 62, 63, 31), (17, 49, 50, 18), (4, 36, 37, 5), (31, 63, 32, 0), (18, 50, 51, 19), (5, 37, 38, 6), (19, 51, 52, 20), (6, 38, 39, 7), (20, 52, 53, 21), (111, 110, 206, 207), (146, 145, 241, 242), (145, 144, 240, 241), (110, 109, 205, 206), (144, 143, 239, 240), (109, 108, 204, 205), (143, 142, 238, 239), (108, 107, 203, 204), (142, 141, 237, 238), (107, 106, 202, 203), (141, 140, 236, 237), (106, 105, 201, 202), (140, 139, 235, 236), (105, 104, 200, 201), (139, 138, 234, 235), (104, 103, 199, 200), (138, 137, 233, 234), (103, 102, 198, 199), (137, 136, 232, 233), (102, 101, 197, 198), (97, 127, 223, 193), (136, 135, 231, 232), (101, 100, 196, 197), (127, 126, 222, 223), (100, 99, 195, 196), (135, 134, 230, 231), (126, 125, 221, 222), (99, 98, 194, 195), (134, 133, 229, 230), (125, 124, 220, 221), (129, 159, 255, 225), (98, 96, 192, 194), (12, 13, 77, 76), (40, 39, 103, 104), (13, 14, 78, 77), (41, 40, 104, 105), (14, 15, 79, 78), (42, 41, 105, 106), (15, 16, 80, 79), (43, 42, 106, 107), (16, 17, 81, 80), (44, 43, 107, 108), (17, 18, 82, 81), (45, 44, 108, 109), (18, 19, 83, 82), (46, 45, 109, 110), (19, 20, 84, 83), (47, 46, 110, 111), (20, 21, 85, 84), (48, 47, 111, 112), (21, 22, 86, 85), (49, 48, 112, 113), (22, 23, 87, 86), (50, 49, 113, 114), (23, 24, 88, 87), (51, 50, 114, 115), (24, 25, 89, 88), (52, 51, 115, 116), (25, 26, 90, 89), (53, 52, 116, 117), (26, 27, 91, 90), (0, 1, 64, 65), (54, 53, 117, 118), (27, 28, 92, 91), (1, 2, 66, 64), (55, 54, 118, 119), (28, 29, 93, 92), (2, 3, 67, 66), (56, 55, 119, 120), (29, 30, 94, 93), (3, 4, 68, 67), (57, 56, 120, 121), (30, 31, 95, 94), (4, 5, 69, 68), (58, 57, 121, 122), (31, 0, 65, 95), (5, 6, 70, 69), (59, 58, 122, 123), (33, 32, 97, 96), (6, 7, 71, 70), (60, 59, 123, 124), (34, 33, 96, 98), (7, 8, 72, 71), (61, 60, 124, 125), (35, 34, 98, 99), (8, 9, 73, 72), (62, 61, 125, 126), (36, 35, 99, 100), (9, 10, 74, 73), (63, 62, 126, 127), (37, 36, 100, 101), (10, 11, 75, 74), (32, 63, 127, 97), (38, 37, 101, 102), (11, 12, 76, 75), (39, 38, 102, 103), (133, 132, 228, 229), (124, 123, 219, 220), (159, 158, 254, 255), (132, 131, 227, 228), (96, 97, 193, 192), (123, 122, 218, 219), (158, 157, 253, 254), (131, 130, 226, 227), (122, 121, 217, 218), (157, 156, 252, 253), (130, 128, 224, 226), (121, 120, 216, 217), (156, 155, 251, 252), (128, 129, 225, 224), (120, 119, 215, 216), (155, 154, 250, 251), (119, 118, 214, 215), (154, 153, 249, 250), (118, 117, 213, 214), (153, 152, 248, 249), (117, 116, 212, 213), (152, 151, 247, 248), (116, 115, 211, 212), (151, 150, 246, 247), (115, 114, 210, 211), (150, 149, 245, 246), (114, 113, 209, 210), (149, 148, 244, 245), (113, 112, 208, 209), (148, 147, 243, 244), (112, 111, 207, 208), (147, 146, 242, 243), (167, 168, 200, 199), (181, 182, 214, 213), (168, 169, 201, 200), (182, 183, 215, 214), (169, 170, 202, 201), (183, 184, 216, 215), (170, 171, 203, 202), (184, 185, 217, 216), (171, 172, 204, 203), (185, 186, 218, 217), (172, 173, 205, 204), (186, 187, 219, 218), (173, 174, 206, 205), (161, 160, 192, 193), (187, 188, 220, 219), (174, 175, 207, 206), (160, 162, 194, 192), (188, 189, 221, 220), (175, 176, 208, 207), (162, 163, 195, 194), (189, 190, 222, 221), (176, 177, 209, 208), (163, 164, 196, 195), (190, 191, 223, 222), (177, 178, 210, 209), (164, 165, 197, 196), (191, 161, 193, 223), (178, 179, 211, 210), (165, 166, 198, 197), (179, 180, 212, 211), (166, 167, 199, 198), (180, 181, 213, 212), (166, 167, 231, 230), (180, 181, 245, 244), (167, 168, 232, 231), (181, 182, 246, 245), (168, 169, 233, 232), (182, 183, 247, 246), (169, 170, 234, 233), (183, 184, 248, 247), (170, 171, 235, 234), (184, 185, 249, 248), (171, 172, 236, 235), (185, 186, 250, 249), (172, 173, 237, 236), (186, 187, 251, 250), (173, 174, 238, 237), (161, 160, 224, 225), (187, 188, 252, 251), (174, 175, 239, 238), (160, 162, 226, 224), (188, 189, 253, 252), (175, 176, 240, 239), (162, 163, 227, 226), (189, 190, 254, 253), (176, 177, 241, 240), (163, 164, 228, 227), (190, 191, 255, 254), (177, 178, 242, 241), (164, 165, 229, 228), (191, 161, 225, 255), (178, 179, 243, 242), (165, 166, 230, 229), (179, 180, 244, 243), (66, 67, 131, 130), (64, 66, 130, 128), (65, 64, 128, 129), (95, 65, 129, 159), (94, 95, 159, 158), (93, 94, 158, 157), (92, 93, 157, 156), (91, 92, 156, 155), (90, 91, 155, 154), (89, 90, 154, 153), (88, 89, 153, 152), (87, 88, 152, 151), (86, 87, 151, 150), (85, 86, 150, 149), (84, 85, 149, 148), (83, 84, 148, 147), (82, 83, 147, 146), (81, 82, 146, 145), (80, 81, 145, 144), (79, 80, 144, 143), (78, 79, 143, 142), (77, 78, 142, 141), (76, 77, 141, 140), (75, 76, 140, 139), (74, 75, 139, 138), (73, 74, 138, 137), (72, 73, 137, 136), (71, 72, 136, 135), (70, 71, 135, 134), (69, 70, 134, 133), (68, 69, 133, 132), (67, 68, 132, 131)])
_uv = me_circle.uv_layers.new(name='UVMap')
_uv.uv.foreach_set('vector', [0.0, 0.0, 0.0, 0.0, 0.0, 0.0, 0.0, 0.0, 0.0, 0.0, 0.0, 0.0, 0.0, 0.0, 0.0, 0.0, 0.0, 0.0, 0.0, 0.0, 0.0, 0.0, 0.0, 0.0, 0.0, 0.0, 0.0, 0.0, 0.0, 0.0, 0.0, 0.0, 0.0, 0.0, 0.0, 0.0, 0.0, 0.0, 0.0, 0.0, 0.0, 0.0, 0.0, 0.0, 0.0, 0.0, 0.0, 0.0, 0.0, 0.0, 0.0, 0.0, 0.0, 0.0, 0.0, 0.0, 0.0, 0.0, 0.0, 0.0, 0.0, 0.0, 0.0, 0.0, 0.0, 0.0, 0.0, 0.0, 0.0, 0.0, 0.0, 0.0, 0.0, 0.0, 0.0, 0.0, 0.0, 0.0, 0.0, 0.0, 0.0, 0.0, 0.0, 0.0, 0.0, 0.0, 0.0, 0.0, 0.0, 0.0, 0.0, 0.0, 0.0, 0.0, 0.0, 0.0, 0.0, 0.0, 0.0, 0.0, 0.0, 0.0, 0.0, 0.0, 0.0, 0.0, 0.0, 0.0, 0.0, 0.0, 0.0, 0.0, 0.0, 0.0, 0.0, 0.0, 0.0, 0.0, 0.0, 0.0, 0.0, 0.0, 0.0, 0.0, 0.0, 0.0, 0.0, 0.0, 0.0, 0.0, 0.0, 0.0, 0.0, 0.0, 0.0, 0.0, 0.0, 0.0, 0.0, 0.0, 0.0, 0.0, 0.0, 0.0, 0.0, 0.0, 0.0, 0.0, 0.0, 0.0, 0.0, 0.0, 0.0, 0.0, 0.0, 0.0, 0.0, 0.0, 0.0, 0.0, 0.0, 0.0, 0.0, 0.0, 0.0, 0.0, 0.0, 0.0, 0.0, 0.0, 0.0, 0.0, 0.0, 0.0, 0.0, 0.0, 0.0, 0.0, 0.0, 0.0, 0.0, 0.0, 0.0, 0.0, 0.0, 0.0, 0.0, 0.0, 0.0, 0.0, 0.0, 0.0, 0.0, 0.0, 0.0, 0.0, 0.0, 0.0, 0.0, 0.0, 0.0, 0.0, 0.0, 0.0, 0.0, 0.0, 0.0, 0.0, 0.0, 0.0, 0.0, 0.0, 0.0, 0.0, 0.0, 0.0, 0.0, 0.0, 0.0, 0.0, 0.0, 0.0, 0.0, 0.0, 0.0, 0.0, 0.0, 0.0, 0.0, 0.0, 0.0, 0.0, 0.0, 0.0, 0.0, 0.0, 0.0, 0.0, 0.0, 0.0, 0.0, 0.0, 0.0, 0.0, 0.0, 0.0, 0.0, 0.0, 0.0, 0.0, 0.0, 0.0, 0.0, 0.0, 0.0, 0.0, 0.0, 0.0, 0.0, 0.0, 0.0, 0.0, 0.0, 0.0, 0.0, 0.0, 0.0, 0.0, 0.0, 0.0, 0.0, 0.0, 0.0, 0.0, 0.0, 0.0, 0.0, 0.0, 0.0, 0.0, 0.0, 0.0, 0.0, 0.0, 0.0, 0.0, 0.0, 0.0, 0.0, 0.0, 0.0, 0.0, 0.0, 0.0, 0.0, 0.0, 0.0, 0.0, 0.0, 0.0, 0.0, 0.0, 0.0, 0.0, 0.0, 0.0, 0.0, 0.0, 0.0, 0.0, 0.0, 0.0, 0.0, 0.0, 0.0, 0.0, 0.0, 0.0, 0.0, 0.0, 0.0, 0.0, 0.0, 0.0, 0.0, 0.0, 0.0, 0.0, 0.0, 0.0, 0.0, 0.0, 0.0, 0.0, 0.0, 0.0, 0.0, 0.0, 0.0, 0.0, 0.0, 0.0, 0.0, 0.0, 0.0, 0.0, 0.0, 0.0, 0.0, 0.0, 0.0, 0.0, 0.0, 0.0, 0.0, 0.0, 0.0, 0.0, 0.0, 0.0, 0.0, 0.0, 0.0, 0.0, 0.0, 0.0, 0.0, 0.0, 0.0, 0.0, 0.0, 0.0, 0.0, 0.0, 0.0, 0.0, 0.0, 0.0, 0.0, 0.0, 0.0, 0.0, 0.0, 0.0, 0.0, 0.0, 0.0, 0.0, 0.0, 0.0, 0.0, 0.0, 0.0, 0.0, 0.0, 0.0, 0.0, 0.0, 0.0, 0.0, 0.0, 0.0, 0.0, 0.0, 0.0, 0.0, 0.0, 0.0, 0.0, 0.0, 0.0, 0.0, 0.0, 0.0, 0.0, 0.0, 0.0, 0.0, 0.0, 0.0, 0.0, 0.0, 0.0, 0.0, 0.0, 0.0, 0.0, 0.0, 0.0, 0.0, 0.0, 0.0, 0.0, 0.0, 0.0, 0.0, 0.0, 0.0, 0.0, 0.0, 0.0, 0.0, 0.0, 0.0, 0.0, 0.0, 0.0, 0.0, 0.0, 0.0, 0.0, 0.0, 0.0, 0.0, 0.0, 0.0, 0.0, 0.0, 0.0, 0.0, 0.0, 0.0, 0.0, 0.0, 0.0, 0.0, 0.0, 0.0, 0.0, 0.0, 0.0, 0.0, 0.0, 0.0, 0.0, 0.0, 0.0, 0.0, 0.0, 0.0, 0.0, 0.0, 0.0, 0.0, 0.0, 0.0, 0.0, 0.0, 0.0, 0.0, 0.0, 0.0, 0.0, 0.0, 0.0, 0.0, 0.0, 0.0, 0.0, 0.0, 0.0, 0.0, 0.0, 0.0, 0.0, 0.0, 0.0, 0.0, 0.0, 0.0, 0.0, 0.0, 0.0, 0.0, 0.0, 0.0, 0.0, 0.0, 0.0, 0.0, 0.0, 0.0, 0.0, 0.0, 0.0, 0.0, 0.0, 0.0, 0.0, 0.0, 0.0, 0.0, 0.0, 0.0, 0.0, 0.0, 0.0, 0.0, 0.0, 0.0, 0.0, 0.0, 0.0, 0.0, 0.0, 0.0, 0.0, 0.0, 0.0, 0.0, 0.0, 0.0, 0.0, 0.0, 0.0, 0.0, 0.0, 0.0, 0.0, 0.0, 0.0, 0.0, 0.0, 0.0, 0.0, 0.0, 0.0, 0.0, 0.0, 0.0, 0.0, 0.0, 0.0, 0.0, 0.0, 0.0, 0.0, 0.0, 0.0, 0.0, 0.0, 0.0, 0.0, 0.0, 0.0, 0.0, 0.0, 0.0, 0.0, 0.0, 0.0, 0.0, 0.0, 0.0, 0.0, 0.0, 0.0, 0.0, 0.0, 0.0, 0.0, 0.0, 0.0, 0.0, 0.0, 0.0, 0.0, 0.0, 0.0, 0.0, 0.0, 0.0, 0.0, 0.0, 0.0, 0.0, 0.0, 0.0, 0.0, 0.0, 0.0, 0.0, 0.0, 0.0, 0.0, 0.0, 0.0, 0.0, 0.0, 0.0, 0.0, 0.0, 0.0, 0.0, 0.0, 0.0, 0.0, 0.0, 0.0, 0.0, 0.0, 0.0, 0.0, 0.0, 0.0, 0.0, 0.0, 0.0, 0.0, 0.0, 0.0, 0.0, 0.0, 0.0, 0.0, 0.0, 0.0, 0.0, 0.0, 0.0, 0.0, 0.0, 0.0, 0.0, 0.0, 0.0, 0.0, 0.0, 0.0, 0.0, 0.0, 0.0, 0.0, 0.0, 0.0, 0.0, 0.0, 0.0, 0.0, 0.0, 0.0, 0.0, 0.0, 0.0, 0.0, 0.0, 0.0, 0.0, 0.0, 0.0, 0.0, 0.0, 0.0, 0.0, 0.0, 0.0, 0.0, 0.0, 0.0, 0.0, 0.0, 0.0, 0.0, 0.0, 0.0, 0.0, 0.0, 0.0, 0.0, 0.0, 0.0, 0.0, 0.0, 0.0, 0.0, 0.0, 0.0, 0.0, 0.0, 0.0, 0.0, 0.0, 0.0, 0.0, 0.0, 0.0, 0.0, 0.0, 0.0, 0.0, 0.0, 0.0, 0.0, 0.0, 0.0, 0.0, 0.0, 0.0, 0.0, 0.0, 0.0, 0.0, 0.0, 0.0, 0.0, 0.0, 0.0, 0.0, 0.0, 0.0, 0.0, 0.0, 0.0, 0.0, 0.0, 0.0, 0.0, 0.0, 0.0, 0.0, 0.0, 0.0, 0.0, 0.0, 0.0, 0.0, 0.0, 0.0, 0.0, 0.0, 0.0, 0.0, 0.0, 0.0, 0.0, 0.0, 0.0, 0.0, 0.0, 0.0, 0.0, 0.0, 0.0, 0.0, 0.0, 0.0, 0.0, 0.0, 0.0, 0.0, 0.0, 0.0, 0.0, 0.0, 0.0, 0.0, 0.0, 0.0, 0.0, 0.0, 0.0, 0.0, 0.0, 0.0, 0.0, 0.0, 0.0, 0.0, 0.0, 0.0, 0.0, 0.0, 0.0, 0.0, 0.0, 0.0, 0.0, 0.0, 0.0, 0.0, 0.0, 0.0, 0.0, 0.0, 0.0, 0.0, 0.0, 0.0, 0.0, 0.0, 0.0, 0.0, 0.0, 0.0, 0.0, 0.0, 0.0, 0.0, 0.0, 0.0, 0.0, 0.0, 0.0, 0.0, 0.0, 0.0, 0.0, 0.0, 0.0, 0.0, 0.0, 0.0, 0.0, 0.0, 0.0, 0.0, 0.0, 0.0, 0.0, 0.0, 0.0, 0.0, 0.0, 0.0, 0.0, 0.0, 0.0, 0.0, 0.0, 0.0, 0.0, 0.0, 0.0, 0.0, 0.0, 0.0, 0.0, 0.0, 0.0, 0.0, 0.0, 0.0, 0.0, 0.0, 0.0, 0.0, 0.0, 0.0, 0.0, 0.0, 0.0, 0.0, 0.0, 0.0, 0.0, 0.0, 0.0, 0.0, 0.0, 0.0, 0.0, 0.0, 0.0, 0.0, 0.0, 0.0, 0.0, 0.0, 0.0, 0.0, 0.0, 0.0, 0.0, 0.0, 0.0, 0.0, 0.0, 0.0, 0.0, 0.0, 0.0, 0.0, 0.0, 0.0, 0.0, 0.0, 0.0, 0.0, 0.0, 0.0, 0.0, 0.0, 0.0, 0.0, 0.0, 0.0, 0.0, 0.0, 0.0, 0.0, 0.0, 0.0, 0.0, 0.0, 0.0, 0.0, 0.0, 0.0, 0.0, 0.0, 0.0, 0.0, 0.0, 0.0, 0.0, 0.0, 0.0, 0.0, 0.0, 0.0, 0.0, 0.0, 0.0, 0.0, 0.0, 0.0, 0.0, 0.0, 0.0, 0.0, 0.0, 0.0, 0.0, 0.0, 0.0, 0.0, 0.0, 0.0, 0.0, 0.0, 0.0, 0.0, 0.0, 0.0, 0.0, 0.0, 0.0, 0.0, 0.0, 0.0, 0.0, 0.0, 0.0, 0.0, 0.0, 0.0, 0.0, 0.0, 0.0, 0.0, 0.0, 0.0, 0.0, 0.0, 0.0, 0.0, 0.0, 0.0, 0.0, 0.0, 0.0, 0.0, 0.0, 0.0, 0.0, 0.0, 0.0, 0.0, 0.0, 0.0, 0.0, 0.0, 0.0, 0.0, 0.0, 0.0, 0.0, 0.0, 0.0, 0.0, 0.0, 0.0, 0.0, 0.0, 0.0, 0.0, 0.0, 0.0, 0.0, 0.0, 0.0, 0.0, 0.0, 0.0, 0.0, 0.0, 0.0, 0.0, 0.0, 0.0, 0.0, 0.0, 0.0, 0.0, 0.0, 0.0, 0.0, 0.0, 0.0, 0.0, 0.0, 0.0, 0.0, 0.0, 0.0, 0.0, 0.0, 0.0, 0.0, 0.0, 0.0, 0.0, 0.0, 0.0, 0.0, 0.0, 0.0, 0.0, 0.0, 0.0, 0.0, 0.0, 0.0, 0.0, 0.0, 0.0, 0.0, 0.0, 0.0, 0.0, 0.0, 0.0, 0.0, 0.0, 0.0, 0.0, 0.0, 0.0, 0.0, 0.0, 0.0, 0.0, 0.0, 0.0, 0.0, 0.0, 0.0, 0.0, 0.0, 0.0, 0.0, 0.0, 0.0, 0.0, 0.0, 0.0, 0.0, 0.0, 0.0, 0.0, 0.0, 0.0, 0.0, 0.0, 0.0, 0.0, 0.0, 0.0, 0.0, 0.0, 0.0, 0.0, 0.0, 0.0, 0.0, 0.0, 0.0, 0.0, 0.0, 0.0, 0.0, 0.0, 0.0, 0.0, 0.0, 0.0, 0.0, 0.0, 0.0, 0.0, 0.0, 0.0, 0.0, 0.0, 0.0, 0.0, 0.0, 0.0, 0.0, 0.0, 0.0, 0.0, 0.0, 0.0, 0.0, 0.0, 0.0, 0.0, 0.0, 0.0, 0.0, 0.0, 0.0, 0.0, 0.0, 0.0, 0.0, 0.0, 0.0, 0.0, 0.0, 0.0, 0.0, 0.0, 0.0, 0.0, 0.0, 0.0, 0.0, 0.0, 0.0, 0.0, 0.0, 0.0, 0.0, 0.0, 0.0, 0.0, 0.0, 0.0, 0.0, 0.0, 0.0, 0.0, 0.0, 0.0, 0.0, 0.0, 0.0, 0.0, 0.0, 0.0, 0.0, 0.0, 0.0, 0.0, 0.0, 0.0, 0.0, 0.0, 0.0, 0.0, 0.0, 0.0, 0.0, 0.0, 0.0, 0.0, 0.0, 0.0, 0.0, 0.0, 0.0, 0.0, 0.0, 0.0, 0.0, 0.0, 0.0, 0.0, 0.0, 0.0, 0.0, 0.0, 0.0, 0.0, 0.0, 0.0, 0.0, 0.0, 0.0, 0.0, 0.0, 0.0, 0.0, 0.0, 0.0, 0.0, 0.0, 0.0, 0.0, 0.0, 0.0, 0.0, 0.0, 0.0, 0.0, 0.0, 0.0, 0.0, 0.0, 0.0, 0.0, 0.0, 0.0, 0.0, 0.0, 0.0, 0.0, 0.0, 0.0, 0.0, 0.0, 0.0, 0.0, 0.0, 0.0, 0.0, 0.0, 0.0, 0.0, 0.0, 0.0, 0.0, 0.0, 0.0, 0.0, 0.0, 0.0, 0.0, 0.0, 0.0, 0.0, 0.0, 0.0, 0.0, 0.0, 0.0, 0.0, 0.0, 0.0, 0.0, 0.0, 0.0, 0.0, 0.0, 0.0, 0.0, 0.0, 0.0, 0.0, 0.0, 0.0, 0.0, 0.0, 0.0, 0.0, 0.0, 0.0, 0.0, 0.0, 0.0, 0.0, 0.0, 0.0, 0.0, 0.0, 0.0, 0.0, 0.0, 0.0, 0.0, 0.0, 0.0, 0.0, 0.0, 0.0, 0.0, 0.0, 0.0, 0.0, 0.0, 0.0, 0.0, 0.0, 0.0, 0.0, 0.0, 0.0, 0.0, 0.0, 0.0, 0.0, 0.0, 0.0, 0.0, 0.0, 0.0, 0.0, 0.0, 0.0, 0.0, 0.0, 0.0, 0.0, 0.0, 0.0, 0.0, 0.0, 0.0, 0.0, 0.0, 0.0, 0.0, 0.0, 0.0, 0.0, 0.0, 0.0, 0.0, 0.0, 0.0, 0.0, 0.0, 0.0, 0.0, 0.0, 0.0, 0.0, 0.0, 0.0, 0.0, 0.0, 0.0, 0.0, 0.0, 0.0, 0.0, 0.0, 0.0, 0.0, 0.0, 0.0, 0.0, 0.0, 0.0, 0.0, 0.0, 0.0, 0.0, 0.0, 0.0, 0.0, 0.0, 0.0, 0.0, 0.0, 0.0, 0.0, 0.0, 0.0, 0.0, 0.0, 0.0, 0.0, 0.0, 0.0, 0.0, 0.0, 0.0, 0.0, 0.0, 0.0, 0.0, 0.0, 0.0, 0.0, 0.0, 0.0, 0.0, 0.0, 0.0, 0.0, 0.0, 0.0, 0.0, 0.0, 0.0, 0.0, 0.0, 0.0, 0.0, 0.0, 0.0, 0.0, 0.0, 0.0, 0.0, 0.0, 0.0, 0.0, 0.0, 0.0, 0.0, 0.0, 0.0, 0.0, 0.0, 0.0, 0.0, 0.0, 0.0, 0.0, 0.0, 0.0, 0.0, 0.0, 0.0, 0.0, 0.0, 0.0, 0.0, 0.0, 0.0, 0.0, 0.0, 0.0, 0.0, 0.0, 0.0, 0.0, 0.0, 0.0, 0.0, 0.0, 0.0, 0.0, 0.0, 0.0, 0.0, 0.0, 0.0, 0.0, 0.0, 0.0, 0.0, 0.0, 0.0, 0.0, 0.0, 0.0, 0.0, 0.0, 0.0, 0.0, 0.0, 0.0, 0.0, 0.0, 0.0, 0.0, 0.0, 0.0, 0.0, 0.0, 0.0, 0.0, 0.0, 0.0, 0.0, 0.0, 0.0, 0.0, 0.0, 0.0, 0.0, 0.0, 0.0, 0.0, 0.0, 0.0, 0.0, 0.0, 0.0, 0.0, 0.0, 0.0, 0.0, 0.0, 0.0, 0.0, 0.0, 0.0, 0.0, 0.0, 0.0, 0.0, 0.0, 0.0, 0.0, 0.0, 0.0, 0.0, 0.0, 0.0, 0.0, 0.0, 0.0, 0.0, 0.0, 0.0, 0.0, 0.0, 0.0, 0.0, 0.0, 0.0, 0.0, 0.0, 0.0, 0.0, 0.0, 0.0, 0.0, 0.0, 0.0, 0.0, 0.0, 0.0, 0.0, 0.0, 0.0, 0.0, 0.0, 0.0, 0.0, 0.0, 0.0, 0.0, 0.0, 0.0, 0.0, 0.0, 0.0, 0.0, 0.0, 0.0, 0.0, 0.0, 0.0, 0.0, 0.0, 0.0, 0.0, 0.0, 0.0, 0.0, 0.0, 0.0, 0.0, 0.0, 0.0, 0.0, 0.0, 0.0, 0.0, 0.0, 0.0, 0.0, 0.0, 0.0, 0.0, 0.0, 0.0, 0.0, 0.0, 0.0, 0.0, 0.0, 0.0, 0.0, 0.0, 0.0, 0.0, 0.0, 0.0, 0.0, 0.0, 0.0, 0.0, 0.0, 0.0, 0.0, 0.0, 0.0, 0.0, 0.0, 0.0, 0.0, 0.0, 0.0, 0.0, 0.0, 0.0, 0.0, 0.0, 0.0, 0.0, 0.0, 0.0, 0.0, 0.0, 0.0, 0.0, 0.0, 0.0, 0.0, 0.0, 0.0, 0.0, 0.0, 0.0, 0.0, 0.0, 0.0, 0.0, 0.0, 0.0, 0.0, 0.0, 0.0, 0.0, 0.0, 0.0, 0.0, 0.0, 0.0, 0.0, 0.0, 0.0, 0.0, 0.0, 0.0, 0.0, 0.0, 0.0, 0.0, 0.0, 0.0, 0.0, 0.0, 0.0, 0.0, 0.0, 0.0, 0.0, 0.0, 0.0, 0.0, 0.0, 0.0, 0.0, 0.0, 0.0, 0.0, 0.0, 0.0, 0.0, 0.0, 0.0, 0.0, 0.0, 0.0, 0.0, 0.0, 0.0, 0.0, 0.0, 0.0, 0.0, 0.0, 0.0, 0.0, 0.0, 0.0, 0.0, 0.0, 0.0, 0.0, 0.0, 0.0, 0.0, 0.0, 0.0, 0.0, 0.0, 0.0, 0.0, 0.0, 0.0, 0.0, 0.0, 0.0, 0.0, 0.0, 0.0, 0.0, 0.0, 0.0, 0.0, 0.0, 0.0, 0.0, 0.0, 0.0, 0.0, 0.0, 0.0, 0.0, 0.0, 0.0, 0.0, 0.0, 0.0, 0.0, 0.0, 0.0, 0.0, 0.0, 0.0, 0.0, 0.0, 0.0, 0.0, 0.0, 0.0, 0.0, 0.0, 0.0, 0.0, 0.0, 0.0, 0.0, 0.0, 0.0, 0.0, 0.0, 0.0, 0.0, 0.0, 0.0, 0.0, 0.0, 0.0, 0.0, 0.0, 0.0, 0.0, 0.0, 0.0, 0.0, 0.0, 0.0, 0.0, 0.0, 0.0, 0.0, 0.0, 0.0, 0.0, 0.0, 0.0, 0.0, 0.0, 0.0, 0.0, 0.0, 0.0, 0.0, 0.0, 0.0, 0.0, 0.0, 0.0, 0.0, 0.0, 0.0, 0.0, 0.0, 0.0, 0.0, 0.0, 0.0, 0.0, 0.0, 0.0, 0.0, 0.0, 0.0, 0.0, 0.0, 0.0, 0.0, 0.0, 0.0, 0.0, 0.0, 0.0, 0.0, 0.0, 0.0, 0.0, 0.0, 0.0, 0.0, 0.0, 0.0, 0.0, 0.0, 0.0, 0.0, 0.0, 0.0, 0.0, 0.0, 0.0, 0.0, 0.0, 0.0, 0.0, 0.0, 0.0, 0.0, 0.0, 0.0, 0.0, 0.0, 0.0, 0.0, 0.0, 0.0, 0.0, 0.0, 0.0, 0.0, 0.0, 0.0, 0.0, 0.0, 0.0, 0.0, 0.0, 0.0, 0.0, 0.0, 0.0, 0.0, 0.0, 0.0, 0.0, 0.0, 0.0, 0.0, 0.0, 0.0, 0.0, 0.0, 0.0, 0.0, 0.0, 0.0, 0.0, 0.0, 0.0, 0.0, 0.0, 0.0, 0.0, 0.0, 0.0, 0.0, 0.0, 0.0, 0.0, 0.0, 0.0, 0.0, 0.0, 0.0, 0.0, 0.0, 0.0, 0.0, 0.0, 0.0, 0.0, 0.0, 0.0, 0.0, 0.0, 0.0, 0.0, 0.0, 0.0, 0.0, 0.0, 0.0, 0.0, 0.0, 0.0, 0.0, 0.0, 0.0, 0.0, 0.0, 0.0, 0.0, 0.0, 0.0, 0.0, 0.0, 0.0, 0.0, 0.0, 0.0, 0.0, 0.0, 0.0, 0.0, 0.0, 0.0, 0.0, 0.0, 0.0, 0.0, 0.0, 0.0, 0.0, 0.0, 0.0, 0.0, 0.0, 0.0, 0.0, 0.0, 0.0, 0.0, 0.0, 0.0, 0.0, 0.0, 0.0, 0.0, 0.0, 0.0, 0.0, 0.0, 0.0, 0.0, 0.0, 0.0, 0.0, 0.0, 0.0, 0.0, 0.0, 0.0, 0.0, 0.0, 0.0, 0.0, 0.0, 0.0, 0.0, 0.0, 0.0, 0.0, 0.0])
me_circle.update()

# ---- objects
ob_body = bpy.data.objects.new('body', me_cube_001)
ob_body_negative = bpy.data.objects.new('body_negative', me_cylinder_005)
ob_support_circle = bpy.data.objects.new('support_circle', me_circle)

# ---- transforms, parenting, visibility, modifiers, constraints
ob_body.location = (0.0, 0.0, 0.005703)
ob_body.scale = (1.0, 1.0, 0.1)
_m = ob_body.modifiers.new('Boolean', 'BOOLEAN')
_m.object = ob_body_negative
_m = ob_body.modifiers.new('Mirror', 'MIRROR')
_m.use_axis = (True, True, False)
ob_body_negative.location = (0.0, 0.0, 0.003147)
ob_body_negative.scale = (1.406, 1.406, 3.0)
ob_support_circle.location = (0.035, 0.0, -0.0002191)

# ---- collection membership
col_collection.objects.link(ob_body)
col_collection.objects.link(ob_body_negative)
col_collection.objects.link(ob_support_circle)

# ---- scene / render settings (as saved in the file)
scene.frame_start = 1; scene.frame_end = 250; scene.frame_set(35)
scene.render.engine = 'BLENDER_EEVEE_NEXT'
scene.cycles.sampling_pattern = 'TABULATED_SOBOL'
bpy.context.view_layer.update()

# ---- added for rendering (the .blend has no active camera and no usable light): camera, sun
cam_auto = bpy.data.cameras.new('AutoCamera')
cam_auto.lens = 50.0
cam_auto.sensor_width = 36.0
cam_auto.clip_end = 1000.0
ob_auto_camera = bpy.data.objects.new('AutoCamera', cam_auto)
scene.collection.objects.link(ob_auto_camera)
ob_auto_camera.location = (0.185045, -0.222054, 0.156591)
ob_auto_camera.rotation_euler = (1.09748, -7.21219e-08, 0.694738)
scene.camera = ob_auto_camera
light_auto_sun = bpy.data.lights.new('AutoSun', 'SUN')
light_auto_sun.energy = 3.0
light_auto_sun.angle = 0.0523599
ob_auto_sun = bpy.data.objects.new('AutoSun', light_auto_sun)
scene.collection.objects.link(ob_auto_sun)
ob_auto_sun.rotation_euler = (0.872665, 0.174533, 0.523599)
bpy.context.view_layer.update()
